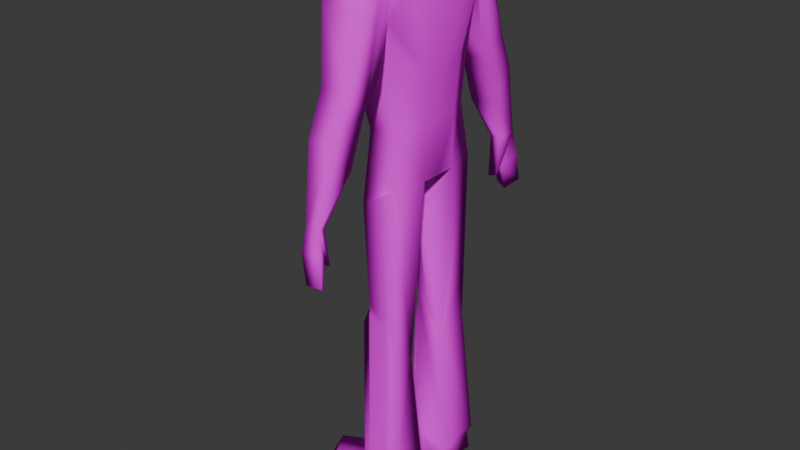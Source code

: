 # Source: Player.blend  (saved by Blender 4.2.66; exported with 4.5.12 LTS)
import bpy
from mathutils import Matrix  # noqa: F401  (used for matrix-valued properties, if any)

bpy.ops.wm.read_factory_settings(use_empty=True)
scene = bpy.context.scene
scene.name = 'Scene'

# ---- collections
col_collection = bpy.data.collections.new('Collection'); scene.collection.children.link(col_collection)

# ---- images (referenced by path relative to the original .blend; pixels are not part of the script)
import os
ASSET_DIR = os.environ.get("B2B_ASSET_DIR", "")  # directory of the original .blend (textures are referenced by path, not embedded)
HERE = os.path.dirname(os.path.abspath(__file__))  # packed textures are extracted next to this script under _unpacked/

def load_image(name, relpath, width, height, colorspace="sRGB"):
    """Load a texture the original file referenced (path relative to the .blend, or extracted next to this script)."""
    p = next((c for c in (os.path.join(HERE, relpath), os.path.join(ASSET_DIR, relpath)) if relpath and os.path.exists(c)), "")
    if p:
        img = bpy.data.images.load(p, check_existing=True)
        img.name = name
    else:  # same state as the original file: an image datablock whose file is absent (Cycles renders it pink)
        img = bpy.data.images.new(name, width, height)
        img.source = "FILE"
        img.filepath = "//" + (relpath or name)
    img.colorspace_settings.name = colorspace
    return img
img_bodytexture_png = load_image('BodyTexture.png', 'BodyTexture.png', 1024, 1024, 'sRGB')
img_face_png = load_image('Face.png', 'Face.png', 1024, 1024, 'sRGB')

# ---- materials (node trees are filled in below, after node groups)
mat_body = bpy.data.materials.new('Body')
mat_body.roughness = 0.0
mat_body.specular_intensity = 0.0
mat_face = bpy.data.materials.new('Face')
mat_face.roughness = 0.0
mat_face.specular_intensity = 0.0

# ---- material node trees
mat_body.use_nodes = True; mat_body.node_tree.nodes.clear()
_N = mat_body.node_tree.nodes; _L = mat_body.node_tree.links
n0 = _N.new('ShaderNodeBsdfPrincipled'); n0.name = 'Принципиальный BSDF'; n0.location = (10, 300)
n0.inputs[2].default_value = 0.0
n0.inputs[13].default_value = 0.0
n0.inputs[27].default_value = (0.0, 0.0, 0.0, 1.0)
n0.inputs[28].default_value = 1.0
n1 = _N.new('ShaderNodeOutputMaterial'); n1.name = 'Вывод материала'; n1.location = (300, 300)
n2 = _N.new('ShaderNodeNormalMap'); n2.name = 'Карта нормалей'; n2.location = (-300, -300)
n2.label = 'Normal/Map'
n2.inputs[0].default_value = 0.0
n3 = _N.new('ShaderNodeTexImage'); n3.name = 'Изображение-текстура'; n3.location = (-300, 600)
n3.image = img_bodytexture_png
_L.new(n0.outputs[0], n1.inputs[0])
_L.new(n2.outputs[0], n0.inputs[5])
_L.new(n3.outputs[0], n0.inputs[0])
n1.is_active_output = True
mat_face.use_nodes = True; mat_face.node_tree.nodes.clear()
_N = mat_face.node_tree.nodes; _L = mat_face.node_tree.links
n0 = _N.new('ShaderNodeBsdfPrincipled'); n0.name = 'Принципиальный BSDF'; n0.location = (10, 300)
n0.inputs[2].default_value = 0.0
n0.inputs[13].default_value = 0.0
n0.inputs[27].default_value = (0.0, 0.0, 0.0, 1.0)
n0.inputs[28].default_value = 1.0
n1 = _N.new('ShaderNodeOutputMaterial'); n1.name = 'Вывод материала'; n1.location = (300, 300)
n2 = _N.new('ShaderNodeNormalMap'); n2.name = 'Карта нормалей'; n2.location = (-300, -300)
n2.label = 'Normal/Map'
n2.inputs[0].default_value = 0.0
n3 = _N.new('ShaderNodeTexImage'); n3.name = 'Изображение-текстура'; n3.location = (-300, 600)
n3.image = img_face_png
_L.new(n0.outputs[0], n1.inputs[0])
_L.new(n2.outputs[0], n0.inputs[5])
_L.new(n3.outputs[0], n0.inputs[0])
n1.is_active_output = True

# ---- world
world_world = bpy.data.worlds.new('World'); scene.world = world_world
world_world.use_nodes = True; world_world.node_tree.nodes.clear()
_N = world_world.node_tree.nodes; _L = world_world.node_tree.links
n0 = _N.new('ShaderNodeOutputWorld'); n0.name = 'World Output'; n0.location = (300, 300)
n1 = _N.new('ShaderNodeBackground'); n1.name = 'Background'; n1.location = (10, 300)
n1.inputs[0].default_value = (0.05088, 0.05088, 0.05088, 1.0)
_L.new(n1.outputs[0], n0.inputs[0])
n0.is_active_output = True
world_world.color = (0.05088, 0.05088, 0.05088)
world_world.sun_shadow_jitter_overblur = 0.0

# ---- meshes
me_body_002 = bpy.data.meshes.new('Body.002')
me_body_002.from_pydata([(15.92, 564.6, 21.3), (21.54, 348.3, 55.42), (15.54, 550.8, 60.66), (-23.42, 317.6, -0.07463), (-23.53, 503.0, 60.66), (21.54, 503.0, 60.66), (-36.13, 464.1, -0.794), (21.54, 465.3, 49.78), (-31.17, 465.3, 49.78), (19.8, 403.2, 44.83), (-22.15, 389.8, 33.63), (-12.43, 543.5, 60.66), (-23.53, 531.2, 60.66), (3.373, 309.8, 4.995), (32.04, 527.8, 39.58), (32.21, 455.8, 24.89), (-19.96, 389.8, 22.41), (28.67, 403.2, 22.41), (-12.43, 559.0, 21.3), (-32.94, 530.2, 30.33), (21.71, 174.5, 53.21), (27.73, 0.6267, 64.88), (-3.485, 301.4, 10.49), (6.316, 192.9, 16.99), (-17.72, 197.7, 51.48), (29.3, 348.3, 19.24), (-8.497, 317.6, 10.49), (-13.06, 170.4, 21.29), (-11.4, 213.2, 52.42), (-19.28, 31.58, 65.24), (18.02, 157.9, 23.33), (-11.4, 196.5, 23.33), (27.77, 4.27, 20.07), (-16.54, 36.78, 20.07), (-14.62, 29.99, 65.24), (-6.862, 211.0, 54.91), (20.14, 24.86, 64.88), (10.77, 204.3, 53.61), (-20.6, 322.3, 46.35), (7.286, 339.5, 55.42), (15.54, 545.1, 67.03), (20.24, 434.2, 88.17), (-13.24, 431.3, 88.34), (-23.53, 531.2, 70.75), (-12.43, 540.2, 67.03), (16.55, 542.9, 74.33), (20.24, 455.1, 105.0), (-13.24, 450.1, 104.2), (-23.53, 517.8, 89.25), (-12.43, 540.2, 74.33), (23.69, 528.0, 60.67), (23.11, 532.7, 70.75), (18.33, 515.9, 89.25), (21.54, 457.1, 71.44), (-23.53, 466.2, 68.83), (17.71, 383.9, 103.8), (-11.23, 381.0, 103.9), (17.71, 417.1, 123.7), (-11.23, 412.1, 122.9), (7.457, 336.1, 126.8), (-1.828, 338.3, 125.6), (14.4, 342.7, 140.4), (-1.828, 340.7, 140.0), (8.896, 298.8, 123.2), (-0.2146, 296.4, 121.5), (18.04, 318.3, 143.9), (-4.532, 316.4, 143.6), (8.896, 306.7, 129.9), (-0.2146, 304.9, 129.2), (20.63, 289.9, 146.4), (1.734, 287.9, 146.1), (1.734, 286.6, 135.1), (10.63, 280.4, 135.2), (-85.14, 0.4474, 23.07), (-68.35, -2.304, 65.83), (-3.491, 3.744, 74.54), (4.094, 0.382, 74.54), (4.136, 3.274, 29.74), (-34.3, 1.282, 71.44), (26.3, 21.7, 62.1), (25.54, 21.15, 20.82), (31.18, 31.36, 20.94), (-8.399, 36.9, 64.24), (19.66, 36.63, 64.3), (-1.323, 34.32, 64.37), (32.08, 32.73, 61.65), (-8.382, 223.3, 53.96), (-10.33, 241.1, 18.6), (10.43, 217.3, 53.79), (21.68, 213.7, 53.71), (-10.93, 28.6, 20.07), (-54.88, 19.24, 61.69), (-70.89, 22.71, 28.96), (-39.39, 20.16, 19.49), (15.92, 564.6, -21.3), (21.54, 348.3, -55.42), (15.54, 550.8, -60.66), (-23.42, 317.6, 0.07464), (29.3, 348.3, 1.57e-06), (23.24, 566.4, 1.57e-06), (-23.53, 503.0, -60.66), (21.54, 503.0, -60.66), (34.84, 523.4, 1.57e-06), (-36.13, 464.1, 0.794), (21.54, 465.3, -49.78), (34.82, 446.2, 1.57e-06), (-32.39, 446.2, 1.57e-06), (-31.17, 465.3, -49.78), (19.8, 403.2, -44.83), (28.67, 403.2, 1.57e-06), (-30.07, 389.8, 1.57e-06), (-22.15, 389.8, -33.63), (-12.43, 543.5, -60.66), (-23.53, 531.2, -60.66), (-33.74, 531.9, 1.57e-06), (-12.43, 557.6, 1.57e-06), (3.373, 309.8, -4.995), (32.04, 527.8, -39.58), (32.21, 455.8, -24.89), (-19.96, 389.8, -22.41), (28.67, 403.2, -22.41), (-12.43, 559.0, -21.3), (-32.94, 530.2, -30.33), (21.71, 174.5, -53.21), (27.73, 0.6267, -64.88), (-3.485, 301.4, -10.49), (6.316, 192.9, -16.99), (-17.72, 197.7, -51.48), (29.3, 348.3, -19.24), (-8.497, 317.6, -10.49), (-13.06, 170.4, -21.29), (-11.4, 213.2, -52.42), (-19.28, 31.58, -65.24), (18.02, 157.9, -23.33), (-11.4, 196.5, -23.33), (27.77, 4.27, -20.07), (-16.54, 36.78, -20.07), (53.05, 441.5, 1.57e-06), (-14.62, 29.99, -65.24), (-6.862, 211.0, -54.91), (20.14, 24.86, -64.88), (10.77, 204.3, -53.61), (-20.6, 322.3, -46.35), (7.286, 339.5, -55.42), (15.54, 545.1, -67.03), (20.24, 434.2, -88.17), (-13.24, 431.3, -88.34), (-23.53, 531.2, -70.75), (-12.43, 540.2, -67.03), (16.55, 542.9, -74.33), (20.24, 455.1, -105.0), (-13.24, 450.1, -104.2), (-23.53, 517.8, -89.25), (-12.43, 540.2, -74.33), (23.69, 528.0, -60.67), (23.11, 532.7, -70.75), (18.33, 515.9, -89.25), (21.54, 457.1, -71.44), (-23.53, 466.2, -68.83), (17.71, 383.9, -103.8), (-11.23, 381.0, -103.9), (17.71, 417.1, -123.7), (-11.23, 412.1, -122.9), (7.457, 336.1, -126.8), (-1.828, 338.3, -125.6), (14.4, 342.7, -140.4), (-1.828, 340.7, -140.0), (8.896, 298.8, -123.2), (-0.2146, 296.4, -121.5), (18.04, 318.3, -143.9), (-4.532, 316.4, -143.6), (8.896, 306.7, -129.9), (-0.2146, 304.9, -129.2), (20.63, 289.9, -146.4), (1.734, 287.9, -146.1), (1.734, 286.6, -135.1), (10.63, 280.4, -135.2), (-85.14, 0.4474, -23.07), (-68.35, -2.304, -65.83), (-3.491, 3.744, -74.54), (4.094, 0.382, -74.54), (4.136, 3.274, -29.74), (-34.3, 1.282, -71.44), (26.3, 21.7, -62.1), (25.54, 21.15, -20.82), (31.18, 31.36, -20.94), (-8.399, 36.9, -64.24), (19.66, 36.63, -64.3), (-1.323, 34.32, -64.37), (32.08, 32.73, -61.65), (-8.382, 223.3, -53.96), (-10.33, 241.1, -18.6), (10.43, 217.3, -53.79), (21.68, 213.7, -53.71), (-10.93, 28.6, -20.07), (-54.88, 19.24, -61.69), (-70.89, 22.71, -28.96), (-39.39, 20.16, -19.49)], [], [(14, 0, 2, 50, 5), (0, 18, 11, 2), (8, 4, 12, 19, 114, 6, 106, 110, 16, 10), (12, 4, 54, 42, 43), (7, 5, 4, 8), (15, 14, 5, 7), (17, 15, 7, 9), (9, 7, 8, 10), (26, 16, 110, 3), (26, 87, 86, 38, 10, 16), (25, 17, 9, 1), (18, 115, 114, 19), (11, 18, 19, 12), (98, 109, 17, 25), (109, 105, 15, 17), (105, 102, 14, 15), (3, 98, 25, 26), (99, 115, 18, 0), (102, 99, 0, 14), (81, 85, 79, 80), (30, 31, 23, 22, 13, 25), (25, 1, 89, 20, 30), (1, 39, 88, 89), (21, 36, 75, 76), (27, 33, 82, 28, 24), (85, 83, 36, 79), (13, 22, 26, 25), (22, 23, 31, 87, 26), (27, 24, 28, 31), (27, 31, 33), (31, 30, 81, 33), (84, 35, 28, 82), (83, 37, 35, 84), (37, 88, 86, 35), (43, 42, 47, 48), (11, 12, 43, 44), (5, 50, 51, 41, 53), (4, 5, 53, 54), (2, 11, 44, 40), (46, 52, 48, 47), (41, 46, 57, 55), (40, 44, 49, 45), (44, 43, 48, 49), (41, 51, 45, 52, 46), (45, 51, 40), (51, 50, 2, 40), (48, 52, 45, 49), (54, 53, 41, 42), (58, 56, 60, 62), (47, 42, 56, 58), (42, 41, 55, 56), (46, 47, 58, 57), (62, 60, 64, 68, 66), (56, 55, 59, 60), (55, 57, 61, 59), (57, 58, 62, 61), (64, 63, 67, 68), (60, 59, 63, 64), (59, 61, 65, 67, 63), (61, 62, 66, 65), (67, 65, 69, 72), (71, 72, 69, 70), (65, 66, 70, 69), (68, 67, 72, 71), (66, 68, 71, 70), (73, 77, 76, 75, 78, 74), (36, 34, 78, 75), (34, 29, 91, 74, 78), (32, 21, 76, 77), (29, 33, 92, 91), (33, 90, 93, 92), (80, 79, 21, 32), (79, 36, 21), (36, 83, 84, 34), (34, 84, 82, 29), (20, 37, 83, 85), (30, 20, 85, 81), (89, 88, 37, 20), (86, 87, 31, 28, 35), (86, 88, 39, 38), (33, 81, 80, 90), (90, 80, 32), (91, 92, 73, 74), (92, 93, 90, 32, 77, 73), (82, 33, 29), (10, 38, 39, 1, 9), (117, 101, 154, 96, 94), (94, 96, 112, 121), (107, 111, 119, 110, 106, 103, 114, 122, 113, 100), (113, 147, 146, 158, 100), (104, 107, 100, 101), (118, 104, 101, 117), (120, 108, 104, 118), (108, 111, 107, 104), (129, 97, 110, 119), (129, 119, 111, 142, 190, 191), (128, 95, 108, 120), (121, 122, 114, 115), (112, 113, 122, 121), (98, 128, 120, 109), (109, 120, 118, 105), (105, 118, 117, 102), (97, 129, 128, 98), (99, 94, 121, 115), (102, 117, 94, 99), (185, 184, 183, 189), (133, 128, 116, 125, 126, 134), (128, 133, 123, 193, 95), (95, 193, 192, 143), (124, 180, 179, 140), (130, 127, 131, 186, 136), (189, 183, 140, 187), (116, 128, 129, 125), (125, 129, 191, 134, 126), (130, 134, 131, 127), (130, 136, 134), (134, 136, 185, 133), (188, 186, 131, 139), (187, 188, 139, 141), (141, 139, 190, 192), (147, 152, 151, 146), (112, 148, 147, 113), (101, 157, 145, 155, 154), (100, 158, 157, 101), (96, 144, 148, 112), (150, 151, 152, 156), (145, 159, 161, 150), (144, 149, 153, 148), (148, 153, 152, 147), (145, 150, 156, 149, 155), (149, 144, 155), (155, 144, 96, 154), (152, 153, 149, 156), (158, 146, 145, 157), (162, 166, 164, 160), (151, 162, 160, 146), (146, 160, 159, 145), (150, 161, 162, 151), (166, 170, 172, 168, 164), (160, 164, 163, 159), (159, 163, 165, 161), (161, 165, 166, 162), (168, 172, 171, 167), (164, 168, 167, 163), (163, 167, 171, 169, 165), (165, 169, 170, 166), (171, 176, 173, 169), (175, 174, 173, 176), (169, 173, 174, 170), (172, 175, 176, 171), (170, 174, 175, 172), (177, 178, 182, 179, 180, 181), (140, 179, 182, 138), (138, 182, 178, 195, 132), (135, 181, 180, 124), (132, 195, 196, 136), (136, 196, 197, 194), (184, 135, 124, 183), (183, 124, 140), (140, 138, 188, 187), (138, 132, 186, 188), (123, 189, 187, 141), (133, 185, 189, 123), (193, 123, 141, 192), (190, 139, 131, 134, 191), (190, 142, 143, 192), (136, 194, 184, 185), (194, 135, 184), (195, 178, 177, 196), (196, 177, 181, 135, 194, 197), (186, 132, 136), (111, 108, 95, 143, 142)])
me_body_002.polygons.foreach_set('use_smooth', [True] * 172)
_uv = me_body_002.uv_layers.new(name='UVMap')
_uv.uv.foreach_set('vector', [0.8502, 0.403, 0.8502, 0.4502, 0.9013, 0.4111, 0.9013, 0.3865, 0.9013, 0.364, 0.877, 0.607, 0.877, 0.5421, 0.9395, 0.5421, 0.9395, 0.584, 0.4359, 0.1914, 0.4691, 0.2912, 0.4788, 0.3943, 0.4139, 0.3737, 0.3535, 0.3809, 0.366, 0.2308, 0.369, 0.1947, 0.374, 0.03381, 0.4035, 0.03781, 0.4352, 0.04274, 0.4312, 0.3721, 0.4477, 0.2912, 0.4691, 0.2912, 0.4961, 0.2116, 0.4928, 0.3103, 0.4359, 0.1914, 0.4773, 0.1458, 0.4753, 0.2978, 0.4454, 0.2738, 0.8634, 0.2036, 0.8502, 0.403, 0.9043, 0.364, 0.9018, 0.1841, 0.8766, 0.1005, 0.8634, 0.2036, 0.9018, 0.1841, 0.8992, 0.08851, 0.4693, 0.04766, 0.4773, 0.1458, 0.4359, 0.1914, 0.4352, 0.04274, 0.286, 0.9084, 0.2955, 0.9977, 0.2496, 0.999, 0.2496, 0.9094, 0.274, 0.5407, 0.337, 0.5377, 0.319, 0.8055, 0.343, 0.9519, 0.2632, 0.9243, 0.2622, 0.8477, 0.289, 0.6829, 0.289, 0.8239, 0.3402, 0.8315, 0.3402, 0.6892, 0.4328, 0.4601, 0.3593, 0.4581, 0.3535, 0.3809, 0.4139, 0.3737, 0.4783, 0.4351, 0.4328, 0.4541, 0.4139, 0.3737, 0.4788, 0.3943, 0.0574, 0.9149, 0.1521, 0.9224, 0.1369, 0.9988, 0.04354, 1.003, 0.8221, 0.0675, 0.796, 0.1759, 0.8634, 0.2036, 0.8766, 0.1005, 0.796, 0.1759, 0.789, 0.4156, 0.8502, 0.403, 0.8634, 0.2036, 0.3031, 0.625, 0.346, 0.625, 0.346, 0.6875, 0.3031, 0.6875, 0.8105, 0.6481, 0.7825, 0.5401, 0.877, 0.5441, 0.877, 0.609, 0.789, 0.4156, 0.789, 0.4628, 0.8502, 0.4502, 0.8502, 0.403, 0.3497, 0.5756, 0.2654, 0.5626, 0.2559, 0.538, 0.3407, 0.5327, 0.269, 0.6875, 0.255, 0.6875, 0.2827, 0.9506, 0.2927, 0.9266, 0.2853, 0.8375, 0.269, 0.6875, 0.289, 0.6829, 0.3402, 0.6892, 0.3402, 0.5701, 0.3402, 0.5354, 0.2222, 0.5354, 0.299, 0.75, 0.299, 0.8217, 0.3405, 0.8026, 0.3238, 0.75, 0.411, 0.5619, 0.4143, 0.6119, 0.4487, 0.5898, 0.4394, 0.5563, 0.2485, 0.7407, 0.294, 0.8998, 0.3414, 0.553, 0.294, 0.5492, 0.2676, 0.5474, 0.3339, 0.5468, 0.3408, 0.6774, 0.3475, 0.6778, 0.3351, 0.547, 0.3173, 0.7735, 0.1827, 0.8466, 0.125, 0.6875, 0.375, 0.6875, 0.2797, 0.7325, 0.3218, 0.6245, 0.3211, 0.5585, 0.187, 0.5274, 0.199, 0.8435, 0.2664, 0.7963, 0.2774, 0.7562, 0.3364, 0.745, 0.3484, 0.8075, 0.375, 0.05129, 0.375, 0.0625, 0.375, 0.0625, 0.2871, 0.7915, 0.342, 0.8005, 0.342, 0.6875, 0.2871, 0.6875, 0.3551, 0.89, 0.1656, 0.7928, 0.245, 0.941, 0.245, 0.941, 0.3067, 0.7932, 0.339, 0.8006, 0.326, 0.9602, 0.2994, 0.9545, 0.344, 0.8006, 0.3407, 0.8026, 0.3381, 0.9587, 0.3424, 0.9583, 0.4928, 0.3103, 0.4961, 0.2116, 0.5246, 0.2054, 0.5086, 0.3893, 0.453, 0.3517, 0.4793, 0.3379, 0.4793, 0.4324, 0.4442, 0.4274, 0.6734, 0.3001, 0.6647, 0.3719, 0.6382, 0.3984, 0.633, 0.324, 0.6104, 0.1753, 0.4913, 0.3478, 0.4923, 0.2949, 0.5184, 0.2949, 0.5154, 0.3358, 0.666, 0.4259, 0.7374, 0.4489, 0.7374, 0.4419, 0.695, 0.4169, 0.5425, 0.1898, 0.5147, 0.3744, 0.4711, 0.3799, 0.4837, 0.3334, 0.6058, 0.09317, 0.6324, 0.08576, 0.6505, 0.1806, 0.6169, 0.1525, 0.659, 0.3189, 0.6254, 0.3029, 0.6584, 0.3929, 0.692, 0.4019, 0.4618, 0.4311, 0.4805, 0.4047, 0.4805, 0.3316, 0.4618, 0.3404, 0.6505, 0.1806, 0.6647, 0.3328, 0.6573, 0.3568, 0.6389, 0.3757, 0.6169, 0.1525, 0.6699, 0.3609, 0.6695, 0.4059, 0.714, 0.4059, 0.6645, 0.3209, 0.6607, 0.3679, 0.684, 0.4069, 0.684, 0.3279, 0.4711, 0.3799, 0.5147, 0.3744, 0.4798, 0.4231, 0.4473, 0.4411, 0.5491, 0.1811, 0.5268, 0.1851, 0.5228, 0.2174, 0.5408, 0.227, 0.5398, 0.1601, 0.502, 0.1493, 0.5196, 0.04033, 0.5461, 0.03907, 0.5246, 0.2054, 0.5028, 0.2164, 0.502, 0.1493, 0.5398, 0.1601, 0.5408, 0.227, 0.5228, 0.2174, 0.5122, 0.2459, 0.5073, 0.3234, 0.5425, 0.1898, 0.4837, 0.3334, 0.5102, 0.2112, 0.5425, 0.1898, 0.6107, 0.7647, 0.5814, 0.8362, 0.5549, 0.7776, 0.6096, 0.702, 0.6343, 0.7121, 0.5073, 0.3234, 0.5122, 0.2459, 0.4964, 0.2887, 0.4806, 0.3234, 0.6284, 0.06978, 0.6104, 0.1978, 0.6754, 0.2778, 0.6614, 0.1988, 0.5425, 0.1898, 0.5102, 0.2112, 0.5461, 0.04988, 0.5664, 0.0524, 0.5814, 0.7879, 0.6044, 0.75, 0.5814, 0.75, 0.5444, 0.7879, 0.8615, 0.88, 0.8895, 0.782, 0.7974, 0.782, 0.7974, 0.88, 0.8014, 0.856, 0.8785, 0.863, 0.8785, 0.784, 0.8014, 0.784, 0.8014, 0.784, 0.6464, 0.686, 0.5954, 0.6829, 0.5724, 0.7639, 0.6634, 0.769, 0.8044, 0.785, 0.8785, 0.845, 0.8695, 0.75, 0.8044, 0.75, 0.6544, 0.8419, 0.6194, 0.9191, 0.5504, 0.9331, 0.5814, 0.8289, 0.6744, 0.767, 0.5783, 0.816, 0.5783, 0.953, 0.7135, 0.902, 0.8785, 0.869, 0.8675, 0.75, 0.8104, 0.75, 0.8104, 0.869, 0.5334, 0.9383, 0.5554, 0.8913, 0.5874, 0.9223, 0.5734, 0.9543, 0.02369, 0.8167, 0.02469, 0.7048, 0.04217, 0.6428, 0.08819, 0.6406, 0.1022, 0.729, 0.07518, 0.8107, 0.4223, 0.6128, 0.4757, 0.6251, 0.4847, 0.5662, 0.4391, 0.5657, 0.4757, 0.6251, 0.5122, 0.6384, 0.596, 0.579, 0.5758, 0.5399, 0.4847, 0.5662, 0.03015, 0.5862, 0.09265, 0.5882, 0.09265, 0.6532, 0.03015, 0.6672, 0.03286, 0.2263, 0.1287, 0.247, 0.1425, 0.3787, 0.04101, 0.379, 0.5289, 0.6255, 0.5186, 0.6073, 0.4584, 0.5854, 0.484, 0.6896, 0.4028, 0.6224, 0.4639, 0.6238, 0.4679, 0.5626, 0.4099, 0.5549, 0.4201, 0.6462, 0.4333, 0.6675, 0.4661, 0.5575, 0.2998, 0.6109, 0.2806, 0.6343, 0.3423, 0.6326, 0.3198, 0.6123, 0.3421, 0.6608, 0.3382, 0.6365, 0.3285, 0.6453, 0.3285, 0.6783, 0.31, 0.5439, 0.318, 0.6705, 0.3408, 0.6774, 0.3339, 0.5468, 0.2662, 0.7293, 0.3387, 0.7142, 0.3507, 0.5442, 0.2712, 0.5352, 0.3238, 0.75, 0.3405, 0.8026, 0.345, 0.8006, 0.331, 0.75, 0.343, 0.6955, 0.298, 0.6777, 0.26, 0.6997, 0.286, 0.7503, 0.343, 0.7562, 0.3381, 0.9587, 0.3407, 0.8026, 0.3099, 0.8217, 0.3028, 0.9619, 0.1464, 0.6843, 0.2321, 0.6605, 0.2321, 0.6089, 0.1781, 0.6041, 0.5046, 0.6178, 0.4496, 0.601, 0.4131, 0.5626, 0.034, 0.379, 0.1425, 0.3787, 0.1267, 0.4149, 0.05916, 0.4079, 0.5351, 0.5699, 0.5062, 0.6034, 0.5046, 0.6178, 0.4131, 0.5736, 0.5644, 0.5489, 0.611, 0.5579, 0.294, 0.5558, 0.1945, 0.5635, 0.2965, 0.626, 0.2632, 0.9243, 0.343, 0.9519, 0.349, 0.9927, 0.332, 0.9751, 0.2822, 0.9741, 0.8502, 0.403, 0.9013, 0.364, 0.9013, 0.3865, 0.9013, 0.4111, 0.8502, 0.4502, 0.877, 0.607, 0.9395, 0.584, 0.9395, 0.5421, 0.877, 0.5421, 0.4359, 0.1914, 0.4352, 0.04274, 0.4035, 0.03781, 0.374, 0.03381, 0.369, 0.1947, 0.366, 0.2308, 0.3535, 0.3809, 0.4139, 0.3737, 0.4788, 0.3943, 0.4691, 0.2912, 0.4312, 0.3721, 0.4928, 0.3103, 0.4961, 0.2116, 0.4691, 0.2912, 0.4477, 0.2912, 0.4359, 0.1914, 0.4454, 0.2738, 0.4753, 0.2978, 0.4773, 0.1458, 0.8634, 0.2036, 0.9018, 0.1841, 0.9043, 0.364, 0.8502, 0.403, 0.8766, 0.1005, 0.8992, 0.08851, 0.9018, 0.1841, 0.8634, 0.2036, 0.4693, 0.04766, 0.4352, 0.04274, 0.4359, 0.1914, 0.4773, 0.1458, 0.286, 0.9084, 0.2496, 0.9094, 0.2496, 0.999, 0.2955, 0.9977, 0.274, 0.5407, 0.2622, 0.8477, 0.2632, 0.9243, 0.343, 0.9519, 0.319, 0.8055, 0.337, 0.5377, 0.289, 0.6829, 0.3402, 0.6892, 0.3402, 0.8315, 0.289, 0.8239, 0.4328, 0.4601, 0.4139, 0.3737, 0.3535, 0.3809, 0.3593, 0.4581, 0.4783, 0.4351, 0.4788, 0.3943, 0.4139, 0.3737, 0.4328, 0.4541, 0.0574, 0.9149, 0.04354, 1.003, 0.1369, 0.9988, 0.1521, 0.9224, 0.8221, 0.0675, 0.8766, 0.1005, 0.8634, 0.2036, 0.796, 0.1759, 0.796, 0.1759, 0.8634, 0.2036, 0.8502, 0.403, 0.789, 0.4156, 0.3031, 0.625, 0.3031, 0.6875, 0.346, 0.6875, 0.346, 0.625, 0.8105, 0.6481, 0.877, 0.609, 0.877, 0.5441, 0.7825, 0.5401, 0.789, 0.4156, 0.8502, 0.403, 0.8502, 0.4502, 0.789, 0.4628, 0.3497, 0.5756, 0.3407, 0.5327, 0.2559, 0.538, 0.2654, 0.5626, 0.269, 0.6875, 0.269, 0.6875, 0.2853, 0.8375, 0.2927, 0.9266, 0.2827, 0.9506, 0.255, 0.6875, 0.289, 0.6829, 0.2222, 0.5354, 0.3402, 0.5354, 0.3402, 0.5701, 0.3402, 0.6892, 0.299, 0.75, 0.3238, 0.75, 0.3405, 0.8026, 0.299, 0.8217, 0.411, 0.5619, 0.4394, 0.5563, 0.4487, 0.5898, 0.4143, 0.6119, 0.2485, 0.7407, 0.2676, 0.5474, 0.294, 0.5492, 0.3414, 0.553, 0.294, 0.8998, 0.3339, 0.5468, 0.3351, 0.547, 0.3475, 0.6778, 0.3408, 0.6774, 0.3173, 0.7735, 0.375, 0.6875, 0.125, 0.6875, 0.1827, 0.8466, 0.2797, 0.7325, 0.199, 0.8435, 0.187, 0.5274, 0.3211, 0.5585, 0.3218, 0.6245, 0.2664, 0.7963, 0.3484, 0.8075, 0.3364, 0.745, 0.2774, 0.7562, 0.375, 0.05129, 0.375, 0.0625, 0.375, 0.0625, 0.2871, 0.7915, 0.2871, 0.6875, 0.342, 0.6875, 0.342, 0.8005, 0.3551, 0.89, 0.245, 0.941, 0.245, 0.941, 0.1656, 0.7928, 0.3067, 0.7932, 0.2994, 0.9545, 0.326, 0.9602, 0.339, 0.8006, 0.344, 0.8006, 0.3424, 0.9583, 0.3381, 0.9587, 0.3407, 0.8026, 0.4928, 0.3103, 0.5086, 0.3893, 0.5246, 0.2054, 0.4961, 0.2116, 0.453, 0.3517, 0.4442, 0.4274, 0.4793, 0.4324, 0.4793, 0.3379, 0.6734, 0.3001, 0.6104, 0.1753, 0.633, 0.324, 0.6382, 0.3984, 0.6647, 0.3719, 0.4913, 0.3478, 0.5154, 0.3358, 0.5184, 0.2949, 0.4923, 0.2949, 0.666, 0.4259, 0.695, 0.4169, 0.7374, 0.4419, 0.7374, 0.4489, 0.5425, 0.1898, 0.4837, 0.3334, 0.4711, 0.3799, 0.5147, 0.3744, 0.6058, 0.09317, 0.6169, 0.1525, 0.6505, 0.1806, 0.6324, 0.08576, 0.659, 0.3189, 0.692, 0.4019, 0.6584, 0.3929, 0.6254, 0.3029, 0.4618, 0.4311, 0.4618, 0.3404, 0.4805, 0.3316, 0.4805, 0.4047, 0.6505, 0.1806, 0.6169, 0.1525, 0.6389, 0.3757, 0.6573, 0.3568, 0.6647, 0.3328, 0.6699, 0.3609, 0.714, 0.4059, 0.6695, 0.4059, 0.6645, 0.3209, 0.684, 0.3279, 0.684, 0.4069, 0.6607, 0.3679, 0.4711, 0.3799, 0.4473, 0.4411, 0.4798, 0.4231, 0.5147, 0.3744, 0.5491, 0.1811, 0.5408, 0.227, 0.5228, 0.2174, 0.5268, 0.1851, 0.5398, 0.1601, 0.5461, 0.03907, 0.5196, 0.04033, 0.502, 0.1493, 0.5246, 0.2054, 0.5398, 0.1601, 0.502, 0.1493, 0.5028, 0.2164, 0.5408, 0.227, 0.5073, 0.3234, 0.5122, 0.2459, 0.5228, 0.2174, 0.5425, 0.1898, 0.5425, 0.1898, 0.5102, 0.2112, 0.4837, 0.3334, 0.6107, 0.7647, 0.6343, 0.7121, 0.6096, 0.702, 0.5549, 0.7776, 0.5814, 0.8362, 0.5073, 0.3234, 0.4806, 0.3234, 0.4964, 0.2887, 0.5122, 0.2459, 0.6284, 0.06978, 0.6614, 0.1988, 0.6754, 0.2778, 0.6104, 0.1978, 0.5425, 0.1898, 0.5664, 0.0524, 0.5461, 0.04988, 0.5102, 0.2112, 0.5814, 0.7879, 0.5444, 0.7879, 0.5814, 0.75, 0.6044, 0.75, 0.8615, 0.88, 0.7974, 0.88, 0.7974, 0.782, 0.8895, 0.782, 0.8014, 0.856, 0.8014, 0.784, 0.8014, 0.784, 0.8785, 0.784, 0.8785, 0.863, 0.6464, 0.686, 0.6634, 0.769, 0.5724, 0.7639, 0.5954, 0.6829, 0.8044, 0.785, 0.8044, 0.75, 0.8695, 0.75, 0.8785, 0.845, 0.6544, 0.8419, 0.5814, 0.8289, 0.5504, 0.9331, 0.6194, 0.9191, 0.6744, 0.767, 0.7135, 0.902, 0.5783, 0.953, 0.5783, 0.816, 0.8785, 0.869, 0.8104, 0.869, 0.8104, 0.75, 0.8675, 0.75, 0.5334, 0.9383, 0.5734, 0.9543, 0.5874, 0.9223, 0.5554, 0.8913, 0.02369, 0.8167, 0.07518, 0.8107, 0.1022, 0.729, 0.08819, 0.6406, 0.04217, 0.6428, 0.02469, 0.7048, 0.4223, 0.6128, 0.4391, 0.5657, 0.4847, 0.5662, 0.4757, 0.6251, 0.4757, 0.6251, 0.4847, 0.5662, 0.5758, 0.5399, 0.596, 0.579, 0.5122, 0.6384, 0.03015, 0.5862, 0.03015, 0.6672, 0.09265, 0.6532, 0.09265, 0.5882, 0.03286, 0.2263, 0.04101, 0.379, 0.1425, 0.3787, 0.1287, 0.247, 0.5289, 0.6255, 0.484, 0.6896, 0.4584, 0.5854, 0.5186, 0.6073, 0.4028, 0.6224, 0.4099, 0.5549, 0.4679, 0.5626, 0.4639, 0.6238, 0.4201, 0.6462, 0.4661, 0.5575, 0.4333, 0.6675, 0.2998, 0.6109, 0.3198, 0.6123, 0.3423, 0.6326, 0.2806, 0.6343, 0.3421, 0.6608, 0.3285, 0.6783, 0.3285, 0.6453, 0.3382, 0.6365, 0.31, 0.5439, 0.3339, 0.5468, 0.3408, 0.6774, 0.318, 0.6705, 0.2662, 0.7293, 0.2712, 0.5352, 0.3507, 0.5442, 0.3387, 0.7142, 0.3238, 0.75, 0.331, 0.75, 0.345, 0.8006, 0.3405, 0.8026, 0.343, 0.6955, 0.343, 0.7562, 0.286, 0.7503, 0.26, 0.6997, 0.298, 0.6777, 0.3381, 0.9587, 0.3028, 0.9619, 0.3099, 0.8217, 0.3407, 0.8026, 0.1464, 0.6843, 0.1781, 0.6041, 0.2321, 0.6089, 0.2321, 0.6605, 0.5046, 0.6178, 0.4131, 0.5626, 0.4496, 0.601, 0.034, 0.379, 0.05916, 0.4079, 0.1267, 0.4149, 0.1425, 0.3787, 0.5351, 0.5699, 0.611, 0.5579, 0.5644, 0.5489, 0.4131, 0.5736, 0.5046, 0.6178, 0.5062, 0.6034, 0.294, 0.5558, 0.2965, 0.626, 0.1945, 0.5635, 0.2632, 0.9243, 0.2822, 0.9741, 0.332, 0.9751, 0.349, 0.9927, 0.343, 0.9519])
_ca = me_body_002.color_attributes.new('Col', 'BYTE_COLOR', 'CORNER')
_ca.data.foreach_set('color', [1.0, 1.0, 1.0, 1.0, 1.0, 1.0, 1.0, 1.0, 1.0, 1.0, 1.0, 1.0, 1.0, 1.0, 1.0, 1.0, 1.0, 1.0, 1.0, 1.0, 1.0, 1.0, 1.0, 1.0, 1.0, 1.0, 1.0, 1.0, 1.0, 1.0, 1.0, 1.0, 1.0, 1.0, 1.0, 1.0, 1.0, 1.0, 1.0, 1.0, 1.0, 1.0, 1.0, 1.0, 1.0, 1.0, 1.0, 1.0, 1.0, 1.0, 1.0, 1.0, 1.0, 1.0, 1.0, 1.0, 1.0, 1.0, 1.0, 1.0, 1.0, 1.0, 1.0, 1.0, 1.0, 1.0, 1.0, 1.0, 1.0, 1.0, 1.0, 1.0, 1.0, 1.0, 1.0, 1.0, 1.0, 1.0, 1.0, 1.0, 1.0, 1.0, 1.0, 1.0, 1.0, 1.0, 1.0, 1.0, 1.0, 1.0, 1.0, 1.0, 1.0, 1.0, 1.0, 1.0, 1.0, 1.0, 1.0, 1.0, 1.0, 1.0, 1.0, 1.0, 1.0, 1.0, 1.0, 1.0, 1.0, 1.0, 1.0, 1.0, 1.0, 1.0, 1.0, 1.0, 1.0, 1.0, 1.0, 1.0, 1.0, 1.0, 1.0, 1.0, 1.0, 1.0, 1.0, 1.0, 1.0, 1.0, 1.0, 1.0, 1.0, 1.0, 1.0, 1.0, 1.0, 1.0, 1.0, 1.0, 1.0, 1.0, 1.0, 1.0, 1.0, 1.0, 1.0, 1.0, 1.0, 1.0, 1.0, 1.0, 1.0, 1.0, 1.0, 1.0, 1.0, 1.0, 1.0, 1.0, 1.0, 1.0, 1.0, 1.0, 1.0, 1.0, 1.0, 1.0, 1.0, 1.0, 1.0, 1.0, 1.0, 1.0, 1.0, 1.0, 1.0, 1.0, 1.0, 1.0, 1.0, 1.0, 1.0, 1.0, 1.0, 1.0, 1.0, 1.0, 1.0, 1.0, 1.0, 1.0, 1.0, 1.0, 1.0, 1.0, 1.0, 1.0, 1.0, 1.0, 1.0, 1.0, 1.0, 1.0, 1.0, 1.0, 1.0, 1.0, 1.0, 1.0, 1.0, 1.0, 1.0, 1.0, 1.0, 1.0, 1.0, 1.0, 1.0, 1.0, 1.0, 1.0, 1.0, 1.0, 1.0, 1.0, 1.0, 1.0, 1.0, 1.0, 1.0, 1.0, 1.0, 1.0, 1.0, 1.0, 1.0, 1.0, 1.0, 1.0, 1.0, 1.0, 1.0, 1.0, 1.0, 1.0, 1.0, 1.0, 1.0, 1.0, 1.0, 1.0, 1.0, 1.0, 1.0, 1.0, 1.0, 1.0, 1.0, 1.0, 1.0, 1.0, 1.0, 1.0, 1.0, 1.0, 1.0, 1.0, 1.0, 1.0, 1.0, 1.0, 1.0, 1.0, 1.0, 1.0, 1.0, 1.0, 1.0, 1.0, 1.0, 1.0, 1.0, 1.0, 1.0, 1.0, 1.0, 1.0, 1.0, 1.0, 1.0, 1.0, 1.0, 1.0, 1.0, 1.0, 1.0, 1.0, 1.0, 1.0, 1.0, 1.0, 1.0, 1.0, 1.0, 1.0, 1.0, 1.0, 1.0, 1.0, 1.0, 1.0, 1.0, 1.0, 1.0, 1.0, 1.0, 1.0, 1.0, 1.0, 1.0, 1.0, 1.0, 1.0, 1.0, 1.0, 1.0, 1.0, 1.0, 1.0, 1.0, 1.0, 1.0, 1.0, 1.0, 1.0, 1.0, 1.0, 1.0, 1.0, 1.0, 1.0, 1.0, 1.0, 1.0, 1.0, 1.0, 1.0, 1.0, 1.0, 1.0, 1.0, 1.0, 1.0, 1.0, 1.0, 1.0, 1.0, 1.0, 1.0, 1.0, 1.0, 1.0, 1.0, 1.0, 1.0, 1.0, 1.0, 1.0, 1.0, 1.0, 1.0, 1.0, 1.0, 1.0, 1.0, 1.0, 1.0, 1.0, 1.0, 1.0, 1.0, 1.0, 1.0, 1.0, 1.0, 1.0, 1.0, 1.0, 1.0, 1.0, 1.0, 1.0, 1.0, 1.0, 1.0, 1.0, 1.0, 1.0, 1.0, 1.0, 1.0, 1.0, 1.0, 1.0, 1.0, 1.0, 1.0, 1.0, 1.0, 1.0, 1.0, 1.0, 1.0, 1.0, 1.0, 1.0, 1.0, 1.0, 1.0, 1.0, 1.0, 1.0, 1.0, 1.0, 1.0, 1.0, 1.0, 1.0, 1.0, 1.0, 1.0, 1.0, 1.0, 1.0, 1.0, 1.0, 1.0, 1.0, 1.0, 1.0, 1.0, 1.0, 1.0, 1.0, 1.0, 1.0, 1.0, 1.0, 1.0, 1.0, 1.0, 1.0, 1.0, 1.0, 1.0, 1.0, 1.0, 1.0, 1.0, 1.0, 1.0, 1.0, 1.0, 1.0, 1.0, 1.0, 1.0, 1.0, 1.0, 1.0, 1.0, 1.0, 1.0, 1.0, 1.0, 1.0, 1.0, 1.0, 1.0, 1.0, 1.0, 1.0, 1.0, 1.0, 1.0, 1.0, 1.0, 1.0, 1.0, 1.0, 1.0, 1.0, 1.0, 1.0, 1.0, 1.0, 1.0, 1.0, 1.0, 1.0, 1.0, 1.0, 1.0, 1.0, 1.0, 1.0, 1.0, 1.0, 1.0, 1.0, 1.0, 1.0, 1.0, 1.0, 1.0, 1.0, 1.0, 1.0, 1.0, 1.0, 1.0, 1.0, 1.0, 1.0, 1.0, 1.0, 1.0, 1.0, 1.0, 1.0, 1.0, 1.0, 1.0, 1.0, 1.0, 1.0, 1.0, 1.0, 1.0, 1.0, 1.0, 1.0, 1.0, 1.0, 1.0, 1.0, 1.0, 1.0, 1.0, 1.0, 1.0, 1.0, 1.0, 1.0, 1.0, 1.0, 1.0, 1.0, 1.0, 1.0, 1.0, 1.0, 1.0, 1.0, 1.0, 1.0, 1.0, 1.0, 1.0, 1.0, 1.0, 1.0, 1.0, 1.0, 1.0, 1.0, 1.0, 1.0, 1.0, 1.0, 1.0, 1.0, 1.0, 1.0, 1.0, 1.0, 1.0, 1.0, 1.0, 1.0, 1.0, 1.0, 1.0, 1.0, 1.0, 1.0, 1.0, 1.0, 1.0, 1.0, 1.0, 1.0, 1.0, 1.0, 1.0, 1.0, 1.0, 1.0, 1.0, 1.0, 1.0, 1.0, 1.0, 1.0, 1.0, 1.0, 1.0, 1.0, 1.0, 1.0, 1.0, 1.0, 1.0, 1.0, 1.0, 1.0, 1.0, 1.0, 1.0, 1.0, 1.0, 1.0, 1.0, 1.0, 1.0, 1.0, 1.0, 1.0, 1.0, 1.0, 1.0, 1.0, 1.0, 1.0, 1.0, 1.0, 1.0, 1.0, 1.0, 1.0, 1.0, 1.0, 1.0, 1.0, 1.0, 1.0, 1.0, 1.0, 1.0, 1.0, 1.0, 1.0, 1.0, 1.0, 1.0, 1.0, 1.0, 1.0, 1.0, 1.0, 1.0, 1.0, 1.0, 1.0, 1.0, 1.0, 1.0, 1.0, 1.0, 1.0, 1.0, 1.0, 1.0, 1.0, 1.0, 1.0, 1.0, 1.0, 1.0, 1.0, 1.0, 1.0, 1.0, 1.0, 1.0, 1.0, 1.0, 1.0, 1.0, 1.0, 1.0, 1.0, 1.0, 1.0, 1.0, 1.0, 1.0, 1.0, 1.0, 1.0, 1.0, 1.0, 1.0, 1.0, 1.0, 1.0, 1.0, 1.0, 1.0, 1.0, 1.0, 1.0, 1.0, 1.0, 1.0, 1.0, 1.0, 1.0, 1.0, 1.0, 1.0, 1.0, 1.0, 1.0, 1.0, 1.0, 1.0, 1.0, 1.0, 1.0, 1.0, 1.0, 1.0, 1.0, 1.0, 1.0, 1.0, 1.0, 1.0, 1.0, 1.0, 1.0, 1.0, 1.0, 1.0, 1.0, 1.0, 1.0, 1.0, 1.0, 1.0, 1.0, 1.0, 1.0, 1.0, 1.0, 1.0, 1.0, 1.0, 1.0, 1.0, 1.0, 1.0, 1.0, 1.0, 1.0, 1.0, 1.0, 1.0, 1.0, 1.0, 1.0, 1.0, 1.0, 1.0, 1.0, 1.0, 1.0, 1.0, 1.0, 1.0, 1.0, 1.0, 1.0, 1.0, 1.0, 1.0, 1.0, 1.0, 1.0, 1.0, 1.0, 1.0, 1.0, 1.0, 1.0, 1.0, 1.0, 1.0, 1.0, 1.0, 1.0, 1.0, 1.0, 1.0, 1.0, 1.0, 1.0, 1.0, 1.0, 1.0, 1.0, 1.0, 1.0, 1.0, 1.0, 1.0, 1.0, 1.0, 1.0, 1.0, 1.0, 1.0, 1.0, 1.0, 1.0, 1.0, 1.0, 1.0, 1.0, 1.0, 1.0, 1.0, 1.0, 1.0, 1.0, 1.0, 1.0, 1.0, 1.0, 1.0, 1.0, 1.0, 1.0, 1.0, 1.0, 1.0, 1.0, 1.0, 1.0, 1.0, 1.0, 1.0, 1.0, 1.0, 1.0, 1.0, 1.0, 1.0, 1.0, 1.0, 1.0, 1.0, 1.0, 1.0, 1.0, 1.0, 1.0, 1.0, 1.0, 1.0, 1.0, 1.0, 1.0, 1.0, 1.0, 1.0, 1.0, 1.0, 1.0, 1.0, 1.0, 1.0, 1.0, 1.0, 1.0, 1.0, 1.0, 1.0, 1.0, 1.0, 1.0, 1.0, 1.0, 1.0, 1.0, 1.0, 1.0, 1.0, 1.0, 1.0, 1.0, 1.0, 1.0, 1.0, 1.0, 1.0, 1.0, 1.0, 1.0, 1.0, 1.0, 1.0, 1.0, 1.0, 1.0, 1.0, 1.0, 1.0, 1.0, 1.0, 1.0, 1.0, 1.0, 1.0, 1.0, 1.0, 1.0, 1.0, 1.0, 1.0, 1.0, 1.0, 1.0, 1.0, 1.0, 1.0, 1.0, 1.0, 1.0, 1.0, 1.0, 1.0, 1.0, 1.0, 1.0, 1.0, 1.0, 1.0, 1.0, 1.0, 1.0, 1.0, 1.0, 1.0, 1.0, 1.0, 1.0, 1.0, 1.0, 1.0, 1.0, 1.0, 1.0, 1.0, 1.0, 1.0, 1.0, 1.0, 1.0, 1.0, 1.0, 1.0, 1.0, 1.0, 1.0, 1.0, 1.0, 1.0, 1.0, 1.0, 1.0, 1.0, 1.0, 1.0, 1.0, 1.0, 1.0, 1.0, 1.0, 1.0, 1.0, 1.0, 1.0, 1.0, 1.0, 1.0, 1.0, 1.0, 1.0, 1.0, 1.0, 1.0, 1.0, 1.0, 1.0, 1.0, 1.0, 1.0, 1.0, 1.0, 1.0, 1.0, 1.0, 1.0, 1.0, 1.0, 1.0, 1.0, 1.0, 1.0, 1.0, 1.0, 1.0, 1.0, 1.0, 1.0, 1.0, 1.0, 1.0, 1.0, 1.0, 1.0, 1.0, 1.0, 1.0, 1.0, 1.0, 1.0, 1.0, 1.0, 1.0, 1.0, 1.0, 1.0, 1.0, 1.0, 1.0, 1.0, 1.0, 1.0, 1.0, 1.0, 1.0, 1.0, 1.0, 1.0, 1.0, 1.0, 1.0, 1.0, 1.0, 1.0, 1.0, 1.0, 1.0, 1.0, 1.0, 1.0, 1.0, 1.0, 1.0, 1.0, 1.0, 1.0, 1.0, 1.0, 1.0, 1.0, 1.0, 1.0, 1.0, 1.0, 1.0, 1.0, 1.0, 1.0, 1.0, 1.0, 1.0, 1.0, 1.0, 1.0, 1.0, 1.0, 1.0, 1.0, 1.0, 1.0, 1.0, 1.0, 1.0, 1.0, 1.0, 1.0, 1.0, 1.0, 1.0, 1.0, 1.0, 1.0, 1.0, 1.0, 1.0, 1.0, 1.0, 1.0, 1.0, 1.0, 1.0, 1.0, 1.0, 1.0, 1.0, 1.0, 1.0, 1.0, 1.0, 1.0, 1.0, 1.0, 1.0, 1.0, 1.0, 1.0, 1.0, 1.0, 1.0, 1.0, 1.0, 1.0, 1.0, 1.0, 1.0, 1.0, 1.0, 1.0, 1.0, 1.0, 1.0, 1.0, 1.0, 1.0, 1.0, 1.0, 1.0, 1.0, 1.0, 1.0, 1.0, 1.0, 1.0, 1.0, 1.0, 1.0, 1.0, 1.0, 1.0, 1.0, 1.0, 1.0, 1.0, 1.0, 1.0, 1.0, 1.0, 1.0, 1.0, 1.0, 1.0, 1.0, 1.0, 1.0, 1.0, 1.0, 1.0, 1.0, 1.0, 1.0, 1.0, 1.0, 1.0, 1.0, 1.0, 1.0, 1.0, 1.0, 1.0, 1.0, 1.0, 1.0, 1.0, 1.0, 1.0, 1.0, 1.0, 1.0, 1.0, 1.0, 1.0, 1.0, 1.0, 1.0, 1.0, 1.0, 1.0, 1.0, 1.0, 1.0, 1.0, 1.0, 1.0, 1.0, 1.0, 1.0, 1.0, 1.0, 1.0, 1.0, 1.0, 1.0, 1.0, 1.0, 1.0, 1.0, 1.0, 1.0, 1.0, 1.0, 1.0, 1.0, 1.0, 1.0, 1.0, 1.0, 1.0, 1.0, 1.0, 1.0, 1.0, 1.0, 1.0, 1.0, 1.0, 1.0, 1.0, 1.0, 1.0, 1.0, 1.0, 1.0, 1.0, 1.0, 1.0, 1.0, 1.0, 1.0, 1.0, 1.0, 1.0, 1.0, 1.0, 1.0, 1.0, 1.0, 1.0, 1.0, 1.0, 1.0, 1.0, 1.0, 1.0, 1.0, 1.0, 1.0, 1.0, 1.0, 1.0, 1.0, 1.0, 1.0, 1.0, 1.0, 1.0, 1.0, 1.0, 1.0, 1.0, 1.0, 1.0, 1.0, 1.0, 1.0, 1.0, 1.0, 1.0, 1.0, 1.0, 1.0, 1.0, 1.0, 1.0, 1.0, 1.0, 1.0, 1.0, 1.0, 1.0, 1.0, 1.0, 1.0, 1.0, 1.0, 1.0, 1.0, 1.0, 1.0, 1.0, 1.0, 1.0, 1.0, 1.0, 1.0, 1.0, 1.0, 1.0, 1.0, 1.0, 1.0, 1.0, 1.0, 1.0, 1.0, 1.0, 1.0, 1.0, 1.0, 1.0, 1.0, 1.0, 1.0, 1.0, 1.0, 1.0, 1.0, 1.0, 1.0, 1.0, 1.0, 1.0, 1.0, 1.0, 1.0, 1.0, 1.0, 1.0, 1.0, 1.0, 1.0, 1.0, 1.0, 1.0, 1.0, 1.0, 1.0, 1.0, 1.0, 1.0, 1.0, 1.0, 1.0, 1.0, 1.0, 1.0, 1.0, 1.0, 1.0, 1.0, 1.0, 1.0, 1.0, 1.0, 1.0, 1.0, 1.0, 1.0, 1.0, 1.0, 1.0, 1.0, 1.0, 1.0, 1.0, 1.0, 1.0, 1.0, 1.0, 1.0, 1.0, 1.0, 1.0, 1.0, 1.0, 1.0, 1.0, 1.0, 1.0, 1.0, 1.0, 1.0, 1.0, 1.0, 1.0, 1.0, 1.0, 1.0, 1.0, 1.0, 1.0, 1.0, 1.0, 1.0, 1.0, 1.0, 1.0, 1.0, 1.0, 1.0, 1.0, 1.0, 1.0, 1.0, 1.0, 1.0, 1.0, 1.0, 1.0, 1.0, 1.0, 1.0, 1.0, 1.0, 1.0, 1.0, 1.0, 1.0, 1.0, 1.0, 1.0, 1.0, 1.0, 1.0, 1.0, 1.0, 1.0, 1.0, 1.0, 1.0, 1.0, 1.0, 1.0, 1.0, 1.0, 1.0, 1.0, 1.0, 1.0, 1.0, 1.0, 1.0, 1.0, 1.0, 1.0, 1.0, 1.0, 1.0, 1.0, 1.0, 1.0, 1.0, 1.0, 1.0, 1.0, 1.0, 1.0, 1.0, 1.0, 1.0, 1.0, 1.0, 1.0, 1.0, 1.0, 1.0, 1.0, 1.0, 1.0, 1.0, 1.0, 1.0, 1.0, 1.0, 1.0, 1.0, 1.0, 1.0, 1.0, 1.0, 1.0, 1.0, 1.0, 1.0, 1.0, 1.0, 1.0, 1.0, 1.0, 1.0, 1.0, 1.0, 1.0, 1.0, 1.0, 1.0, 1.0, 1.0, 1.0, 1.0, 1.0, 1.0, 1.0, 1.0, 1.0, 1.0, 1.0, 1.0, 1.0, 1.0, 1.0, 1.0, 1.0, 1.0, 1.0, 1.0, 1.0, 1.0, 1.0, 1.0, 1.0, 1.0, 1.0, 1.0, 1.0, 1.0, 1.0, 1.0, 1.0, 1.0, 1.0, 1.0, 1.0, 1.0, 1.0, 1.0, 1.0, 1.0, 1.0, 1.0, 1.0, 1.0, 1.0, 1.0, 1.0, 1.0, 1.0, 1.0, 1.0, 1.0, 1.0, 1.0, 1.0, 1.0, 1.0, 1.0, 1.0, 1.0, 1.0, 1.0, 1.0, 1.0, 1.0, 1.0, 1.0, 1.0, 1.0, 1.0, 1.0, 1.0, 1.0, 1.0, 1.0, 1.0, 1.0, 1.0, 1.0, 1.0, 1.0, 1.0, 1.0, 1.0, 1.0, 1.0, 1.0, 1.0, 1.0, 1.0, 1.0, 1.0, 1.0, 1.0, 1.0, 1.0, 1.0, 1.0, 1.0, 1.0, 1.0, 1.0, 1.0, 1.0, 1.0, 1.0, 1.0, 1.0, 1.0, 1.0, 1.0, 1.0, 1.0, 1.0, 1.0, 1.0, 1.0, 1.0, 1.0, 1.0, 1.0, 1.0, 1.0, 1.0, 1.0, 1.0, 1.0, 1.0, 1.0, 1.0, 1.0, 1.0, 1.0, 1.0, 1.0, 1.0, 1.0, 1.0, 1.0, 1.0, 1.0, 1.0, 1.0, 1.0, 1.0, 1.0, 1.0, 1.0, 1.0, 1.0, 1.0, 1.0, 1.0, 1.0, 1.0, 1.0, 1.0, 1.0, 1.0, 1.0, 1.0, 1.0, 1.0, 1.0, 1.0, 1.0, 1.0, 1.0, 1.0, 1.0, 1.0, 1.0, 1.0, 1.0, 1.0, 1.0, 1.0, 1.0, 1.0, 1.0, 1.0, 1.0, 1.0, 1.0, 1.0, 1.0, 1.0, 1.0, 1.0, 1.0, 1.0, 1.0, 1.0, 1.0, 1.0, 1.0, 1.0, 1.0, 1.0, 1.0, 1.0, 1.0, 1.0, 1.0, 1.0, 1.0, 1.0, 1.0, 1.0, 1.0, 1.0, 1.0, 1.0, 1.0, 1.0, 1.0, 1.0, 1.0, 1.0, 1.0, 1.0, 1.0, 1.0, 1.0, 1.0, 1.0, 1.0, 1.0, 1.0, 1.0, 1.0, 1.0, 1.0, 1.0, 1.0, 1.0, 1.0, 1.0, 1.0, 1.0, 1.0, 1.0, 1.0, 1.0, 1.0, 1.0, 1.0, 1.0, 1.0, 1.0, 1.0, 1.0, 1.0, 1.0, 1.0, 1.0, 1.0, 1.0, 1.0, 1.0, 1.0, 1.0, 1.0, 1.0, 1.0, 1.0, 1.0, 1.0, 1.0, 1.0, 1.0, 1.0, 1.0, 1.0, 1.0, 1.0, 1.0, 1.0, 1.0, 1.0, 1.0, 1.0, 1.0, 1.0, 1.0, 1.0, 1.0, 1.0, 1.0, 1.0, 1.0, 1.0, 1.0, 1.0, 1.0, 1.0, 1.0, 1.0, 1.0, 1.0, 1.0, 1.0, 1.0, 1.0, 1.0, 1.0, 1.0, 1.0, 1.0, 1.0, 1.0, 1.0, 1.0, 1.0, 1.0, 1.0, 1.0, 1.0, 1.0, 1.0, 1.0, 1.0, 1.0, 1.0, 1.0, 1.0, 1.0, 1.0, 1.0, 1.0, 1.0, 1.0, 1.0, 1.0, 1.0, 1.0, 1.0, 1.0, 1.0, 1.0, 1.0, 1.0, 1.0, 1.0, 1.0, 1.0, 1.0, 1.0, 1.0, 1.0, 1.0, 1.0, 1.0, 1.0, 1.0, 1.0, 1.0, 1.0, 1.0, 1.0, 1.0, 1.0, 1.0, 1.0, 1.0, 1.0, 1.0, 1.0, 1.0, 1.0, 1.0, 1.0, 1.0, 1.0, 1.0, 1.0, 1.0, 1.0, 1.0, 1.0, 1.0, 1.0, 1.0, 1.0, 1.0, 1.0, 1.0, 1.0, 1.0, 1.0, 1.0, 1.0, 1.0, 1.0, 1.0, 1.0, 1.0, 1.0, 1.0, 1.0, 1.0, 1.0, 1.0, 1.0, 1.0, 1.0, 1.0, 1.0, 1.0, 1.0, 1.0, 1.0, 1.0, 1.0, 1.0, 1.0, 1.0, 1.0, 1.0, 1.0, 1.0, 1.0, 1.0, 1.0, 1.0, 1.0, 1.0, 1.0, 1.0, 1.0, 1.0, 1.0, 1.0, 1.0, 1.0, 1.0, 1.0, 1.0, 1.0, 1.0, 1.0, 1.0, 1.0, 1.0, 1.0, 1.0, 1.0, 1.0, 1.0, 1.0, 1.0, 1.0, 1.0, 1.0, 1.0, 1.0, 1.0, 1.0, 1.0, 1.0, 1.0, 1.0, 1.0, 1.0, 1.0, 1.0, 1.0, 1.0, 1.0, 1.0, 1.0, 1.0, 1.0, 1.0, 1.0, 1.0, 1.0, 1.0, 1.0, 1.0, 1.0, 1.0, 1.0, 1.0, 1.0, 1.0, 1.0, 1.0, 1.0, 1.0, 1.0, 1.0, 1.0, 1.0, 1.0, 1.0, 1.0, 1.0, 1.0, 1.0, 1.0, 1.0, 1.0, 1.0, 1.0, 1.0, 1.0, 1.0, 1.0, 1.0, 1.0, 1.0, 1.0, 1.0, 1.0, 1.0, 1.0, 1.0, 1.0, 1.0, 1.0, 1.0, 1.0, 1.0, 1.0, 1.0, 1.0, 1.0, 1.0, 1.0, 1.0, 1.0, 1.0, 1.0, 1.0, 1.0, 1.0, 1.0, 1.0, 1.0, 1.0, 1.0, 1.0, 1.0, 1.0, 1.0, 1.0, 1.0, 1.0, 1.0, 1.0, 1.0, 1.0, 1.0, 1.0, 1.0, 1.0, 1.0, 1.0, 1.0, 1.0, 1.0, 1.0, 1.0, 1.0, 1.0, 1.0, 1.0, 1.0, 1.0, 1.0, 1.0, 1.0, 1.0, 1.0, 1.0, 1.0, 1.0, 1.0, 1.0, 1.0, 1.0, 1.0, 1.0, 1.0, 1.0, 1.0, 1.0, 1.0, 1.0, 1.0, 1.0, 1.0, 1.0, 1.0, 1.0, 1.0, 1.0, 1.0, 1.0, 1.0, 1.0, 1.0, 1.0, 1.0, 1.0, 1.0, 1.0, 1.0, 1.0, 1.0, 1.0, 1.0, 1.0, 1.0, 1.0, 1.0, 1.0, 1.0, 1.0, 1.0, 1.0, 1.0, 1.0, 1.0, 1.0, 1.0, 1.0, 1.0, 1.0, 1.0, 1.0, 1.0, 1.0, 1.0, 1.0, 1.0, 1.0, 1.0, 1.0, 1.0, 1.0, 1.0, 1.0, 1.0, 1.0, 1.0, 1.0, 1.0, 1.0, 1.0, 1.0, 1.0, 1.0, 1.0, 1.0, 1.0, 1.0, 1.0, 1.0, 1.0, 1.0, 1.0, 1.0, 1.0, 1.0, 1.0, 1.0, 1.0, 1.0, 1.0, 1.0, 1.0, 1.0, 1.0, 1.0, 1.0, 1.0, 1.0, 1.0, 1.0, 1.0, 1.0, 1.0, 1.0, 1.0, 1.0, 1.0, 1.0, 1.0, 1.0, 1.0, 1.0, 1.0, 1.0, 1.0, 1.0, 1.0, 1.0, 1.0, 1.0, 1.0, 1.0, 1.0, 1.0, 1.0, 1.0, 1.0, 1.0, 1.0, 1.0, 1.0, 1.0, 1.0, 1.0, 1.0, 1.0, 1.0, 1.0, 1.0, 1.0, 1.0, 1.0, 1.0, 1.0, 1.0, 1.0, 1.0, 1.0, 1.0, 1.0, 1.0, 1.0, 1.0, 1.0, 1.0, 1.0, 1.0, 1.0, 1.0, 1.0, 1.0, 1.0, 1.0, 1.0, 1.0, 1.0, 1.0, 1.0, 1.0, 1.0, 1.0, 1.0, 1.0, 1.0, 1.0, 1.0, 1.0, 1.0, 1.0, 1.0, 1.0, 1.0, 1.0, 1.0, 1.0, 1.0, 1.0, 1.0, 1.0, 1.0, 1.0, 1.0, 1.0, 1.0, 1.0, 1.0, 1.0, 1.0, 1.0, 1.0, 1.0, 1.0, 1.0, 1.0, 1.0, 1.0, 1.0, 1.0, 1.0, 1.0, 1.0, 1.0, 1.0, 1.0, 1.0, 1.0, 1.0, 1.0, 1.0, 1.0, 1.0, 1.0, 1.0, 1.0, 1.0, 1.0, 1.0, 1.0, 1.0, 1.0, 1.0, 1.0, 1.0, 1.0, 1.0, 1.0, 1.0, 1.0, 1.0, 1.0, 1.0, 1.0, 1.0, 1.0, 1.0, 1.0, 1.0, 1.0, 1.0, 1.0, 1.0, 1.0, 1.0, 1.0, 1.0, 1.0, 1.0, 1.0, 1.0, 1.0, 1.0, 1.0, 1.0, 1.0, 1.0, 1.0, 1.0, 1.0, 1.0, 1.0, 1.0, 1.0, 1.0, 1.0, 1.0, 1.0, 1.0, 1.0, 1.0, 1.0, 1.0, 1.0, 1.0, 1.0, 1.0, 1.0, 1.0, 1.0, 1.0, 1.0, 1.0, 1.0, 1.0, 1.0, 1.0, 1.0, 1.0, 1.0, 1.0, 1.0, 1.0, 1.0, 1.0, 1.0, 1.0, 1.0, 1.0, 1.0, 1.0, 1.0, 1.0, 1.0, 1.0, 1.0, 1.0, 1.0, 1.0, 1.0, 1.0, 1.0, 1.0, 1.0, 1.0, 1.0, 1.0, 1.0, 1.0, 1.0, 1.0, 1.0, 1.0, 1.0, 1.0, 1.0, 1.0, 1.0, 1.0, 1.0, 1.0, 1.0, 1.0, 1.0, 1.0, 1.0, 1.0, 1.0, 1.0, 1.0, 1.0, 1.0, 1.0, 1.0, 1.0, 1.0, 1.0, 1.0, 1.0, 1.0, 1.0, 1.0, 1.0, 1.0, 1.0, 1.0, 1.0, 1.0, 1.0, 1.0, 1.0, 1.0, 1.0, 1.0, 1.0, 1.0, 1.0, 1.0, 1.0, 1.0, 1.0, 1.0, 1.0, 1.0, 1.0, 1.0, 1.0, 1.0, 1.0, 1.0, 1.0, 1.0, 1.0, 1.0, 1.0, 1.0, 1.0, 1.0, 1.0, 1.0, 1.0, 1.0, 1.0, 1.0, 1.0, 1.0, 1.0, 1.0, 1.0, 1.0, 1.0, 1.0, 1.0, 1.0, 1.0, 1.0, 1.0, 1.0, 1.0, 1.0, 1.0, 1.0, 1.0, 1.0, 1.0, 1.0, 1.0, 1.0, 1.0, 1.0, 1.0, 1.0, 1.0, 1.0, 1.0, 1.0, 1.0, 1.0, 1.0, 1.0, 1.0, 1.0, 1.0, 1.0, 1.0, 1.0, 1.0, 1.0, 1.0, 1.0, 1.0, 1.0, 1.0, 1.0, 1.0, 1.0, 1.0, 1.0, 1.0, 1.0, 1.0, 1.0, 1.0, 1.0, 1.0, 1.0, 1.0, 1.0, 1.0, 1.0, 1.0, 1.0, 1.0, 1.0, 1.0, 1.0, 1.0, 1.0, 1.0, 1.0, 1.0, 1.0, 1.0, 1.0, 1.0, 1.0, 1.0, 1.0, 1.0, 1.0, 1.0, 1.0, 1.0, 1.0, 1.0, 1.0, 1.0, 1.0, 1.0, 1.0, 1.0, 1.0, 1.0, 1.0, 1.0, 1.0, 1.0, 1.0, 1.0, 1.0, 1.0, 1.0, 1.0, 1.0, 1.0, 1.0, 1.0, 1.0, 1.0, 1.0, 1.0, 1.0, 1.0, 1.0, 1.0, 1.0, 1.0, 1.0, 1.0, 1.0, 1.0, 1.0, 1.0, 1.0, 1.0, 1.0, 1.0, 1.0, 1.0, 1.0, 1.0, 1.0, 1.0, 1.0, 1.0, 1.0, 1.0, 1.0, 1.0, 1.0, 1.0, 1.0, 1.0, 1.0, 1.0, 1.0, 1.0, 1.0, 1.0, 1.0, 1.0, 1.0, 1.0, 1.0, 1.0, 1.0, 1.0, 1.0, 1.0, 1.0, 1.0, 1.0, 1.0, 1.0, 1.0, 1.0, 1.0, 1.0, 1.0, 1.0, 1.0, 1.0, 1.0, 1.0, 1.0, 1.0, 1.0, 1.0, 1.0, 1.0, 1.0, 1.0, 1.0, 1.0, 1.0, 1.0, 1.0, 1.0, 1.0, 1.0, 1.0, 1.0, 1.0, 1.0, 1.0, 1.0, 1.0, 1.0, 1.0, 1.0, 1.0, 1.0, 1.0, 1.0, 1.0, 1.0, 1.0, 1.0, 1.0, 1.0, 1.0, 1.0, 1.0, 1.0, 1.0, 1.0, 1.0, 1.0, 1.0, 1.0, 1.0, 1.0, 1.0, 1.0, 1.0, 1.0, 1.0, 1.0, 1.0, 1.0, 1.0, 1.0, 1.0, 1.0, 1.0, 1.0, 1.0, 1.0, 1.0, 1.0, 1.0, 1.0, 1.0, 1.0, 1.0, 1.0, 1.0, 1.0, 1.0, 1.0, 1.0, 1.0, 1.0, 1.0, 1.0, 1.0, 1.0, 1.0, 1.0, 1.0, 1.0, 1.0, 1.0, 1.0, 1.0, 1.0, 1.0, 1.0, 1.0, 1.0, 1.0, 1.0, 1.0, 1.0, 1.0, 1.0, 1.0, 1.0, 1.0, 1.0, 1.0, 1.0, 1.0, 1.0, 1.0, 1.0, 1.0, 1.0, 1.0, 1.0, 1.0, 1.0, 1.0, 1.0, 1.0, 1.0, 1.0, 1.0, 1.0, 1.0, 1.0, 1.0, 1.0, 1.0, 1.0, 1.0, 1.0, 1.0, 1.0, 1.0, 1.0, 1.0, 1.0, 1.0, 1.0, 1.0, 1.0, 1.0, 1.0, 1.0, 1.0, 1.0, 1.0, 1.0, 1.0, 1.0, 1.0, 1.0, 1.0, 1.0, 1.0, 1.0, 1.0, 1.0, 1.0, 1.0, 1.0, 1.0, 1.0, 1.0, 1.0, 1.0, 1.0, 1.0, 1.0, 1.0, 1.0, 1.0, 1.0, 1.0, 1.0, 1.0, 1.0, 1.0, 1.0, 1.0, 1.0, 1.0, 1.0, 1.0, 1.0, 1.0, 1.0, 1.0, 1.0, 1.0, 1.0, 1.0, 1.0, 1.0, 1.0, 1.0, 1.0, 1.0, 1.0, 1.0, 1.0, 1.0, 1.0, 1.0, 1.0, 1.0, 1.0, 1.0])
me_body_002.materials.append(mat_body)
me_body_002.update()
me_body_002.normals_split_custom_set([tuple(v) for v in zip(*[iter([0.955, 0.1948, 0.2235, 0.3883, 0.8991, 0.2021, 0.4273, 0.7986, 0.4238, 0.9648, 0.2236, 0.1388, 0.9727, -0.1465, 0.18, 0.3883, 0.8991, 0.2021, -0.5095, 0.8493, 0.1382, -0.4751, 0.8061, 0.353, 0.4273, 0.7986, 0.4238, -0.67, -0.1709, 0.7224, -0.955, -0.1722, 0.2416, -0.9051, 0.3635, 0.2206, -0.9395, 0.3086, 0.149, -0.9511, 0.3089, 3.576e-08, -0.9885, -0.04878, 0.1432, -0.9988, -0.04929, 4.055e-08, -0.994, -0.1091, 3.199e-08, -0.9825, -0.088, 0.1642, -0.8222, -0.0177, 0.5689, -0.9051, 0.3635, 0.2206, -0.955, -0.1722, 0.2416, -0.778, -0.2983, -0.5529, -0.7204, -0.3395, -0.6047, -0.8657, 0.4216, 0.2697, 0.5486, -0.1792, 0.8166, 0.9727, -0.1465, 0.18, -0.955, -0.1722, 0.2416, -0.67, -0.1709, 0.7224, 0.971, -0.05811, 0.2319, 0.955, 0.1948, 0.2235, 0.9727, -0.1465, 0.18, 0.5486, -0.1792, 0.8166, 0.9815, -0.03041, 0.1889, 0.971, -0.05811, 0.2319, 0.5486, -0.1792, 0.8166, 0.5147, -0.01622, 0.8572, 0.5147, -0.01622, 0.8572, 0.5486, -0.1792, 0.8166, -0.67, -0.1709, 0.7224, -0.8222, -0.0177, 0.5689, -0.73, -0.3948, -0.558, -0.9825, -0.088, 0.1642, -0.994, -0.1091, 3.199e-08, -0.5975, -0.5994, 0.5327, -0.73, -0.3948, -0.558, -0.7801, -0.07012, -0.6217, -0.7495, 0.0315, 0.6613, -0.8385, 0.001383, 0.5449, -0.8222, -0.0177, 0.5689, -0.9825, -0.088, 0.1642, 0.9753, -0.1785, -0.1304, 0.9815, -0.03041, 0.1889, 0.5147, -0.01622, 0.8572, 0.5427, 0.09555, 0.8345, -0.5095, 0.8493, 0.1382, -0.5443, 0.8389, -1.559e-08, -0.9511, 0.3089, 3.576e-08, -0.9395, 0.3086, 0.149, -0.4751, 0.8061, 0.353, -0.5095, 0.8493, 0.1382, -0.9395, 0.3086, 0.149, -0.9051, 0.3635, 0.2206, 0.8965, -0.4431, -5.457e-09, 0.999, -0.04557, -2.379e-09, 0.9815, -0.03041, 0.1889, 0.9753, -0.1785, -0.1304, 0.999, -0.04557, -2.379e-09, 0.9978, -0.06599, -5.989e-09, 0.971, -0.05811, 0.2319, 0.9815, -0.03041, 0.1889, 0.9978, -0.06599, -5.989e-09, 0.9866, 0.1632, -4.88e-09, 0.955, 0.1948, 0.2235, 0.971, -0.05811, 0.2319, -0.5975, -0.5994, 0.5327, 0.8965, -0.4431, -5.457e-09, 0.9753, -0.1785, -0.1304, -0.73, -0.3948, -0.558, 0.5607, 0.828, -3.069e-08, -0.5443, 0.8389, -1.559e-08, -0.5095, 0.8493, 0.1382, 0.3883, 0.8991, 0.2021, 0.9866, 0.1632, -4.88e-09, 0.5607, 0.828, -3.069e-08, 0.3883, 0.8991, 0.2021, 0.955, 0.1948, 0.2235, 0.7373, -0.1486, -0.659, 0.8269, -0.1269, 0.5478, 0.8034, -0.05678, 0.5928, 0.6262, -0.09584, -0.7737, 0.7127, 0.02788, -0.7009, -0.7075, 0.06316, -0.7038, -0.01164, -0.09407, -0.9955, -0.08292, -0.02117, -0.9963, 0.0539, 0.124, -0.9908, 0.9753, -0.1785, -0.1304, 0.9753, -0.1785, -0.1304, 0.5427, 0.09555, 0.8345, 0.6832, -0.02933, 0.7296, 0.774, 0.04827, 0.6314, 0.7127, 0.02788, -0.7009, 0.5427, 0.09555, 0.8345, -0.1854, 0.09056, 0.9785, -0.0196, 0.006551, 0.9998, 0.6832, -0.02933, 0.7296, 0.6764, -0.5661, 0.4711, 0.2105, 0.1107, 0.9713, 0.1059, -0.4505, 0.8865, 0.2521, -0.686, 0.6826, -0.2466, 0.05486, -0.9676, -0.4597, 0.4119, -0.7868, -0.4492, 0.3118, 0.8373, -0.9503, 0.1111, 0.2908, -0.9947, 0.09641, -0.03657, 0.8269, -0.1269, 0.5478, 0.1399, 0.05376, 0.9887, 0.2105, 0.1107, 0.9713, 0.8034, -0.05678, 0.5928, 0.0539, 0.124, -0.9908, -0.08292, -0.02117, -0.9963, -0.73, -0.3948, -0.558, 0.9753, -0.1785, -0.1304, -0.08292, -0.02117, -0.9963, -0.01164, -0.09407, -0.9955, -0.7075, 0.06316, -0.7038, -0.7801, -0.07012, -0.6217, -0.73, -0.3948, -0.558, -0.2466, 0.05486, -0.9676, -0.9947, 0.09641, -0.03657, -0.9503, 0.1111, 0.2908, -0.7075, 0.06316, -0.7038, -0.2466, 0.05486, -0.9676, -0.7075, 0.06316, -0.7038, -0.4597, 0.4119, -0.7868, -0.7075, 0.06316, -0.7038, 0.7127, 0.02788, -0.7009, 0.7373, -0.1486, -0.659, -0.4597, 0.4119, -0.7868, -0.01888, 0.0746, 0.997, -0.2327, 0.06044, 0.9707, -0.9503, 0.1111, 0.2908, -0.4492, 0.3118, 0.8373, 0.1399, 0.05376, 0.9887, 0.03564, 0.02332, 0.9991, -0.2327, 0.06044, 0.9707, -0.01888, 0.0746, 0.997, 0.03564, 0.02332, 0.9991, -0.0196, 0.006551, 0.9998, -0.7495, 0.0315, 0.6613, -0.2327, 0.06044, 0.9707, -0.8657, 0.4216, 0.2697, -0.7204, -0.3395, -0.6047, -0.743, 0.1659, 0.6484, -0.7025, 0.2575, 0.6635, -0.4751, 0.8061, 0.353, -0.9051, 0.3635, 0.2206, -0.8657, 0.4216, 0.2697, -0.4466, 0.8406, 0.3064, 0.9727, -0.1465, 0.18, 0.9648, 0.2236, 0.1388, 0.978, 0.1869, 0.09272, 0.768, -0.3049, -0.5632, 0.6647, -0.3174, -0.6764, -0.955, -0.1722, 0.2416, 0.9727, -0.1465, 0.18, 0.6647, -0.3174, -0.6764, -0.778, -0.2983, -0.5529, 0.4273, 0.7986, 0.4238, -0.4751, 0.8061, 0.353, -0.4466, 0.8406, 0.3064, 0.4724, 0.8411, 0.2632, 0.6701, 0.2287, 0.7062, 0.6146, 0.284, 0.7359, -0.7025, 0.2575, 0.6635, -0.743, 0.1659, 0.6484, 0.768, -0.3049, -0.5632, 0.6701, 0.2287, 0.7062, 0.6462, 0.2224, 0.7301, 0.6915, -0.3139, -0.6506, 0.4724, 0.8411, 0.2632, -0.4466, 0.8406, 0.3064, -0.3124, 0.7855, 0.5343, 0.4976, 0.7548, 0.4274, -0.4466, 0.8406, 0.3064, -0.8657, 0.4216, 0.2697, -0.7025, 0.2575, 0.6635, -0.3124, 0.7855, 0.5343, 0.768, -0.3049, -0.5632, 0.978, 0.1869, 0.09272, 0.4976, 0.7548, 0.4274, 0.6146, 0.284, 0.7359, 0.6701, 0.2287, 0.7062, 0.4976, 0.7548, 0.4274, 0.978, 0.1869, 0.09272, 0.4724, 0.8411, 0.2632, 0.978, 0.1869, 0.09272, 0.9648, 0.2236, 0.1388, 0.4273, 0.7986, 0.4238, 0.4724, 0.8411, 0.2632, -0.7025, 0.2575, 0.6635, 0.6146, 0.284, 0.7359, 0.4976, 0.7548, 0.4274, -0.3124, 0.7855, 0.5343, -0.778, -0.2983, -0.5529, 0.6647, -0.3174, -0.6764, 0.768, -0.3049, -0.5632, -0.7204, -0.3395, -0.6047, -0.7038, 0.1898, 0.6846, -0.7097, -0.3438, -0.615, -0.7246, -0.2146, -0.6548, -0.6853, 0.08962, 0.7227, -0.743, 0.1659, 0.6484, -0.7204, -0.3395, -0.6047, -0.7097, -0.3438, -0.615, -0.7038, 0.1898, 0.6846, -0.7204, -0.3395, -0.6047, 0.768, -0.3049, -0.5632, 0.6915, -0.3139, -0.6506, -0.7097, -0.3438, -0.615, 0.6701, 0.2287, 0.7062, -0.743, 0.1659, 0.6484, -0.7038, 0.1898, 0.6846, 0.6462, 0.2224, 0.7301, -0.6853, 0.08962, 0.7227, -0.7246, -0.2146, -0.6548, -0.4036, -0.7808, -0.4769, -0.9152, -0.3801, -0.1334, -0.7714, 0.03004, 0.6356, -0.7097, -0.3438, -0.615, 0.6915, -0.3139, -0.6506, 0.6598, -0.1134, -0.7428, -0.7246, -0.2146, -0.6548, 0.6915, -0.3139, -0.6506, 0.6462, 0.2224, 0.7301, 0.7372, 0.1082, 0.6669, 0.6598, -0.1134, -0.7428, 0.6462, 0.2224, 0.7301, -0.7038, 0.1898, 0.6846, -0.6853, 0.08962, 0.7227, 0.7372, 0.1082, 0.6669, -0.4036, -0.7808, -0.4769, 0.6052, -0.6828, -0.4094, 0.8051, -0.2488, -0.5384, -0.9152, -0.3801, -0.1334, -0.7246, -0.2146, -0.6548, 0.6598, -0.1134, -0.7428, 0.6052, -0.6828, -0.4094, -0.4036, -0.7808, -0.4769, 0.6598, -0.1134, -0.7428, 0.7372, 0.1082, 0.6669, 0.8474, 0.1225, 0.5166, 0.8051, -0.2488, -0.5384, 0.6052, -0.6828, -0.4094, 0.7372, 0.1082, 0.6669, -0.6853, 0.08962, 0.7227, -0.7714, 0.03004, 0.6356, 0.8474, 0.1225, 0.5166, 0.8051, -0.2488, -0.5384, 0.8474, 0.1225, 0.5166, 0.8063, -0.3792, 0.4539, 0.3499, -0.8582, -0.3755, -0.5881, -0.6742, -0.4468, 0.3499, -0.8582, -0.3755, 0.8063, -0.3792, 0.4539, -0.5476, -0.4626, 0.6973, 0.8474, 0.1225, 0.5166, -0.7714, 0.03004, 0.6356, -0.5476, -0.4626, 0.6973, 0.8063, -0.3792, 0.4539, -0.9152, -0.3801, -0.1334, 0.8051, -0.2488, -0.5384, 0.3499, -0.8582, -0.3755, -0.5881, -0.6742, -0.4468, -0.7714, 0.03004, 0.6356, -0.9152, -0.3801, -0.1334, -0.5881, -0.6742, -0.4468, -0.5476, -0.4626, 0.6973, -0.7246, -0.5748, -0.3801, -0.01544, -0.8351, -0.5499, 0.2521, -0.686, 0.6826, 0.1059, -0.4505, 0.8865, -0.07901, -0.5956, 0.7994, -0.5913, -0.4807, 0.6475, 0.2105, 0.1107, 0.9713, -0.03055, 0.2162, 0.9759, -0.07901, -0.5956, 0.7994, 0.1059, -0.4505, 0.8865, -0.03055, 0.2162, 0.9759, -0.2752, 0.6857, 0.6739, -0.426, 0.6583, 0.6206, -0.5913, -0.4807, 0.6475, -0.07901, -0.5956, 0.7994, 0.6191, -0.4481, -0.6449, 0.6764, -0.5661, 0.4711, 0.2521, -0.686, 0.6826, -0.01544, -0.8351, -0.5499, -0.2752, 0.6857, 0.6739, -0.4597, 0.4119, -0.7868, -0.6738, 0.5998, -0.4316, -0.426, 0.6583, 0.6206, -0.4597, 0.4119, -0.7868, -0.04268, -0.02995, -0.9986, -0.1116, 0.01202, -0.9937, -0.6738, 0.5998, -0.4316, 0.6262, -0.09584, -0.7737, 0.8034, -0.05678, 0.5928, 0.6764, -0.5661, 0.4711, 0.6191, -0.4481, -0.6449, 0.8034, -0.05678, 0.5928, 0.2105, 0.1107, 0.9713, 0.6764, -0.5661, 0.4711, 0.2105, 0.1107, 0.9713, 0.1399, 0.05376, 0.9887, -0.01888, 0.0746, 0.997, -0.03055, 0.2162, 0.9759, -0.03055, 0.2162, 0.9759, -0.01888, 0.0746, 0.997, -0.4492, 0.3118, 0.8373, -0.2752, 0.6857, 0.6739, 0.774, 0.04827, 0.6314, 0.03564, 0.02332, 0.9991, 0.1399, 0.05376, 0.9887, 0.8269, -0.1269, 0.5478, 0.7127, 0.02788, -0.7009, 0.774, 0.04827, 0.6314, 0.8269, -0.1269, 0.5478, 0.7373, -0.1486, -0.659, 0.6832, -0.02933, 0.7296, -0.0196, 0.006551, 0.9998, 0.03564, 0.02332, 0.9991, 0.774, 0.04827, 0.6314, -0.7495, 0.0315, 0.6613, -0.7801, -0.07012, -0.6217, -0.7075, 0.06316, -0.7038, -0.9503, 0.1111, 0.2908, -0.2327, 0.06044, 0.9707, -0.7495, 0.0315, 0.6613, -0.0196, 0.006551, 0.9998, -0.1854, 0.09056, 0.9785, -0.8385, 0.001383, 0.5449, -0.4597, 0.4119, -0.7868, 0.7373, -0.1486, -0.659, 0.6262, -0.09584, -0.7737, -0.04268, -0.02995, -0.9986, -0.04268, -0.02995, -0.9986, 0.6262, -0.09584, -0.7737, 0.6191, -0.4481, -0.6449, -0.426, 0.6583, 0.6206, -0.6738, 0.5998, -0.4316, -0.7246, -0.5748, -0.3801, -0.5913, -0.4807, 0.6475, -0.6738, 0.5998, -0.4316, -0.1116, 0.01202, -0.9937, -0.04268, -0.02995, -0.9986, 0.6191, -0.4481, -0.6449, -0.01544, -0.8351, -0.5499, -0.7246, -0.5748, -0.3801, -0.4492, 0.3118, 0.8373, -0.4597, 0.4119, -0.7868, -0.2752, 0.6857, 0.6739, -0.8222, -0.0177, 0.5689, -0.8385, 0.001383, 0.5449, -0.1854, 0.09056, 0.9785, 0.5427, 0.09555, 0.8345, 0.5147, -0.01622, 0.8572, 0.955, 0.1948, -0.2235, 0.9727, -0.1465, -0.18, 0.9648, 0.2236, -0.1388, 0.4273, 0.7986, -0.4238, 0.3883, 0.8991, -0.2021, 0.3883, 0.8991, -0.2021, 0.4273, 0.7986, -0.4238, -0.4751, 0.8061, -0.353, -0.5095, 0.8493, -0.1382, -0.67, -0.1709, -0.7224, -0.8222, -0.0177, -0.5689, -0.9825, -0.088, -0.1642, -0.994, -0.1091, 3.199e-08, -0.9988, -0.04929, 4.055e-08, -0.9885, -0.04878, -0.1432, -0.9511, 0.3089, 3.576e-08, -0.9395, 0.3086, -0.149, -0.9051, 0.3635, -0.2206, -0.955, -0.1722, -0.2416, -0.9051, 0.3635, -0.2206, -0.8657, 0.4216, -0.2697, -0.7204, -0.3395, 0.6047, -0.778, -0.2983, 0.5529, -0.955, -0.1722, -0.2416, 0.5486, -0.1792, -0.8166, -0.67, -0.1709, -0.7224, -0.955, -0.1722, -0.2416, 0.9727, -0.1465, -0.18, 0.971, -0.05811, -0.2319, 0.5486, -0.1792, -0.8166, 0.9727, -0.1465, -0.18, 0.955, 0.1948, -0.2235, 0.9815, -0.03041, -0.1889, 0.5147, -0.01622, -0.8572, 0.5486, -0.1792, -0.8166, 0.971, -0.05811, -0.2319, 0.5147, -0.01622, -0.8572, -0.8222, -0.0177, -0.5689, -0.67, -0.1709, -0.7224, 0.5486, -0.1792, -0.8166, -0.73, -0.3948, 0.558, -0.5975, -0.5994, -0.5327, -0.994, -0.1091, 3.199e-08, -0.9825, -0.088, -0.1642, -0.73, -0.3948, 0.558, -0.9825, -0.088, -0.1642, -0.8222, -0.0177, -0.5689, -0.8385, 0.001383, -0.5449, -0.7495, 0.0315, -0.6613, -0.7801, -0.07012, 0.6217, 0.9753, -0.1785, 0.1304, 0.5427, 0.09555, -0.8345, 0.5147, -0.01622, -0.8572, 0.9815, -0.03041, -0.1889, -0.5095, 0.8493, -0.1382, -0.9395, 0.3086, -0.149, -0.9511, 0.3089, 3.576e-08, -0.5443, 0.8389, -1.559e-08, -0.4751, 0.8061, -0.353, -0.9051, 0.3635, -0.2206, -0.9395, 0.3086, -0.149, -0.5095, 0.8493, -0.1382, 0.8965, -0.4431, -5.457e-09, 0.9753, -0.1785, 0.1304, 0.9815, -0.03041, -0.1889, 0.999, -0.04557, -2.379e-09, 0.999, -0.04557, -2.379e-09, 0.9815, -0.03041, -0.1889, 0.971, -0.05811, -0.2319, 0.9978, -0.06599, -5.989e-09, 0.9978, -0.06599, -5.989e-09, 0.971, -0.05811, -0.2319, 0.955, 0.1948, -0.2235, 0.9866, 0.1632, -4.88e-09, -0.5975, -0.5994, -0.5327, -0.73, -0.3948, 0.558, 0.9753, -0.1785, 0.1304, 0.8965, -0.4431, -5.457e-09, 0.5607, 0.828, -3.069e-08, 0.3883, 0.8991, -0.2021, -0.5095, 0.8493, -0.1382, -0.5443, 0.8389, -1.559e-08, 0.9866, 0.1632, -4.88e-09, 0.955, 0.1948, -0.2235, 0.3883, 0.8991, -0.2021, 0.5607, 0.828, -3.069e-08, 0.7373, -0.1486, 0.659, 0.6262, -0.09584, 0.7737, 0.8034, -0.05678, -0.5928, 0.8269, -0.1269, -0.5478, 0.7127, 0.02788, 0.7009, 0.9753, -0.1785, 0.1304, 0.0539, 0.124, 0.9908, -0.08292, -0.02117, 0.9963, -0.01164, -0.09407, 0.9955, -0.7075, 0.06316, 0.7038, 0.9753, -0.1785, 0.1304, 0.7127, 0.02788, 0.7009, 0.774, 0.04827, -0.6314, 0.6832, -0.02933, -0.7296, 0.5427, 0.09555, -0.8345, 0.5427, 0.09555, -0.8345, 0.6832, -0.02933, -0.7296, -0.0196, 0.006551, -0.9998, -0.1854, 0.09056, -0.9785, 0.6764, -0.5661, -0.4711, 0.2521, -0.686, -0.6826, 0.1059, -0.4505, -0.8865, 0.2105, 0.1107, -0.9713, -0.2466, 0.05486, 0.9676, -0.9947, 0.09641, 0.03657, -0.9503, 0.1111, -0.2908, -0.4492, 0.3118, -0.8373, -0.4597, 0.4119, 0.7868, 0.8269, -0.1269, -0.5478, 0.8034, -0.05678, -0.5928, 0.2105, 0.1107, -0.9713, 0.1399, 0.05376, -0.9887, 0.0539, 0.124, 0.9908, 0.9753, -0.1785, 0.1304, -0.73, -0.3948, 0.558, -0.08292, -0.02117, 0.9963, -0.08292, -0.02117, 0.9963, -0.73, -0.3948, 0.558, -0.7801, -0.07012, 0.6217, -0.7075, 0.06316, 0.7038, -0.01164, -0.09407, 0.9955, -0.2466, 0.05486, 0.9676, -0.7075, 0.06316, 0.7038, -0.9503, 0.1111, -0.2908, -0.9947, 0.09641, 0.03657, -0.2466, 0.05486, 0.9676, -0.4597, 0.4119, 0.7868, -0.7075, 0.06316, 0.7038, -0.7075, 0.06316, 0.7038, -0.4597, 0.4119, 0.7868, 0.7373, -0.1486, 0.659, 0.7127, 0.02788, 0.7009, -0.01888, 0.0746, -0.997, -0.4492, 0.3118, -0.8373, -0.9503, 0.1111, -0.2908, -0.2327, 0.06044, -0.9707, 0.1399, 0.05376, -0.9887, -0.01888, 0.0746, -0.997, -0.2327, 0.06044, -0.9707, 0.03564, 0.02332, -0.9991, 0.03564, 0.02332, -0.9991, -0.2327, 0.06044, -0.9707, -0.7495, 0.0315, -0.6613, -0.0196, 0.006551, -0.9998, -0.8657, 0.4216, -0.2697, -0.7025, 0.2575, -0.6635, -0.743, 0.1659, -0.6484, -0.7204, -0.3395, 0.6047, -0.4751, 0.8061, -0.353, -0.4466, 0.8406, -0.3064, -0.8657, 0.4216, -0.2697, -0.9051, 0.3635, -0.2206, 0.9727, -0.1465, -0.18, 0.6647, -0.3174, 0.6764, 0.768, -0.3049, 0.5632, 0.978, 0.1869, -0.09272, 0.9648, 0.2236, -0.1388, -0.955, -0.1722, -0.2416, -0.778, -0.2983, 0.5529, 0.6647, -0.3174, 0.6764, 0.9727, -0.1465, -0.18, 0.4273, 0.7986, -0.4238, 0.4724, 0.8411, -0.2632, -0.4466, 0.8406, -0.3064, -0.4751, 0.8061, -0.353, 0.6701, 0.2287, -0.7062, -0.743, 0.1659, -0.6484, -0.7025, 0.2575, -0.6635, 0.6146, 0.284, -0.7359, 0.768, -0.3049, 0.5632, 0.6915, -0.3139, 0.6506, 0.6462, 0.2224, -0.7301, 0.6701, 0.2287, -0.7062, 0.4724, 0.8411, -0.2632, 0.4976, 0.7548, -0.4274, -0.3124, 0.7855, -0.5343, -0.4466, 0.8406, -0.3064, -0.4466, 0.8406, -0.3064, -0.3124, 0.7855, -0.5343, -0.7025, 0.2575, -0.6635, -0.8657, 0.4216, -0.2697, 0.768, -0.3049, 0.5632, 0.6701, 0.2287, -0.7062, 0.6146, 0.284, -0.7359, 0.4976, 0.7548, -0.4274, 0.978, 0.1869, -0.09272, 0.4976, 0.7548, -0.4274, 0.4724, 0.8411, -0.2632, 0.978, 0.1869, -0.09272, 0.978, 0.1869, -0.09272, 0.4724, 0.8411, -0.2632, 0.4273, 0.7986, -0.4238, 0.9648, 0.2236, -0.1388, -0.7025, 0.2575, -0.6635, -0.3124, 0.7855, -0.5343, 0.4976, 0.7548, -0.4274, 0.6146, 0.284, -0.7359, -0.778, -0.2983, 0.5529, -0.7204, -0.3395, 0.6047, 0.768, -0.3049, 0.5632, 0.6647, -0.3174, 0.6764, -0.7038, 0.1898, -0.6846, -0.6853, 0.08962, -0.7227, -0.7246, -0.2146, 0.6548, -0.7097, -0.3438, 0.615, -0.743, 0.1659, -0.6484, -0.7038, 0.1898, -0.6846, -0.7097, -0.3438, 0.615, -0.7204, -0.3395, 0.6047, -0.7204, -0.3395, 0.6047, -0.7097, -0.3438, 0.615, 0.6915, -0.3139, 0.6506, 0.768, -0.3049, 0.5632, 0.6701, 0.2287, -0.7062, 0.6462, 0.2224, -0.7301, -0.7038, 0.1898, -0.6846, -0.743, 0.1659, -0.6484, -0.6853, 0.08962, -0.7227, -0.7714, 0.03004, -0.6356, -0.9152, -0.3801, 0.1334, -0.4036, -0.7808, 0.4769, -0.7246, -0.2146, 0.6548, -0.7097, -0.3438, 0.615, -0.7246, -0.2146, 0.6548, 0.6598, -0.1134, 0.7428, 0.6915, -0.3139, 0.6506, 0.6915, -0.3139, 0.6506, 0.6598, -0.1134, 0.7428, 0.7372, 0.1082, -0.6669, 0.6462, 0.2224, -0.7301, 0.6462, 0.2224, -0.7301, 0.7372, 0.1082, -0.6669, -0.6853, 0.08962, -0.7227, -0.7038, 0.1898, -0.6846, -0.4036, -0.7808, 0.4769, -0.9152, -0.3801, 0.1334, 0.8051, -0.2488, 0.5384, 0.6052, -0.6828, 0.4094, -0.7246, -0.2146, 0.6548, -0.4036, -0.7808, 0.4769, 0.6052, -0.6828, 0.4094, 0.6598, -0.1134, 0.7428, 0.6598, -0.1134, 0.7428, 0.6052, -0.6828, 0.4094, 0.8051, -0.2488, 0.5384, 0.8474, 0.1225, -0.5166, 0.7372, 0.1082, -0.6669, 0.7372, 0.1082, -0.6669, 0.8474, 0.1225, -0.5166, -0.7714, 0.03004, -0.6356, -0.6853, 0.08962, -0.7227, 0.8051, -0.2488, 0.5384, 0.3499, -0.8582, 0.3755, 0.8063, -0.3792, -0.4539, 0.8474, 0.1225, -0.5166, -0.5881, -0.6742, 0.4468, -0.5476, -0.4626, -0.6973, 0.8063, -0.3792, -0.4539, 0.3499, -0.8582, 0.3755, 0.8474, 0.1225, -0.5166, 0.8063, -0.3792, -0.4539, -0.5476, -0.4626, -0.6973, -0.7714, 0.03004, -0.6356, -0.9152, -0.3801, 0.1334, -0.5881, -0.6742, 0.4468, 0.3499, -0.8582, 0.3755, 0.8051, -0.2488, 0.5384, -0.7714, 0.03004, -0.6356, -0.5476, -0.4626, -0.6973, -0.5881, -0.6742, 0.4468, -0.9152, -0.3801, 0.1334, -0.7246, -0.5748, 0.3801, -0.5913, -0.4807, -0.6475, -0.07901, -0.5956, -0.7994, 0.1059, -0.4505, -0.8865, 0.2521, -0.686, -0.6826, -0.01544, -0.8351, 0.5499, 0.2105, 0.1107, -0.9713, 0.1059, -0.4505, -0.8865, -0.07901, -0.5956, -0.7994, -0.03055, 0.2162, -0.9759, -0.03055, 0.2162, -0.9759, -0.07901, -0.5956, -0.7994, -0.5913, -0.4807, -0.6475, -0.426, 0.6583, -0.6206, -0.2752, 0.6857, -0.6739, 0.6191, -0.4481, 0.6449, -0.01544, -0.8351, 0.5499, 0.2521, -0.686, -0.6826, 0.6764, -0.5661, -0.4711, -0.2752, 0.6857, -0.6739, -0.426, 0.6583, -0.6206, -0.6738, 0.5998, 0.4316, -0.4597, 0.4119, 0.7868, -0.4597, 0.4119, 0.7868, -0.6738, 0.5998, 0.4316, -0.1116, 0.01202, 0.9937, -0.04268, -0.02995, 0.9986, 0.6262, -0.09584, 0.7737, 0.6191, -0.4481, 0.6449, 0.6764, -0.5661, -0.4711, 0.8034, -0.05678, -0.5928, 0.8034, -0.05678, -0.5928, 0.6764, -0.5661, -0.4711, 0.2105, 0.1107, -0.9713, 0.2105, 0.1107, -0.9713, -0.03055, 0.2162, -0.9759, -0.01888, 0.0746, -0.997, 0.1399, 0.05376, -0.9887, -0.03055, 0.2162, -0.9759, -0.2752, 0.6857, -0.6739, -0.4492, 0.3118, -0.8373, -0.01888, 0.0746, -0.997, 0.774, 0.04827, -0.6314, 0.8269, -0.1269, -0.5478, 0.1399, 0.05376, -0.9887, 0.03564, 0.02332, -0.9991, 0.7127, 0.02788, 0.7009, 0.7373, -0.1486, 0.659, 0.8269, -0.1269, -0.5478, 0.774, 0.04827, -0.6314, 0.6832, -0.02933, -0.7296, 0.774, 0.04827, -0.6314, 0.03564, 0.02332, -0.9991, -0.0196, 0.006551, -0.9998, -0.7495, 0.0315, -0.6613, -0.2327, 0.06044, -0.9707, -0.9503, 0.1111, -0.2908, -0.7075, 0.06316, 0.7038, -0.7801, -0.07012, 0.6217, -0.7495, 0.0315, -0.6613, -0.8385, 0.001383, -0.5449, -0.1854, 0.09056, -0.9785, -0.0196, 0.006551, -0.9998, -0.4597, 0.4119, 0.7868, -0.04268, -0.02995, 0.9986, 0.6262, -0.09584, 0.7737, 0.7373, -0.1486, 0.659, -0.04268, -0.02995, 0.9986, 0.6191, -0.4481, 0.6449, 0.6262, -0.09584, 0.7737, -0.426, 0.6583, -0.6206, -0.5913, -0.4807, -0.6475, -0.7246, -0.5748, 0.3801, -0.6738, 0.5998, 0.4316, -0.6738, 0.5998, 0.4316, -0.7246, -0.5748, 0.3801, -0.01544, -0.8351, 0.5499, 0.6191, -0.4481, 0.6449, -0.04268, -0.02995, 0.9986, -0.1116, 0.01202, 0.9937, -0.4492, 0.3118, -0.8373, -0.2752, 0.6857, -0.6739, -0.4597, 0.4119, 0.7868, -0.8222, -0.0177, -0.5689, 0.5147, -0.01622, -0.8572, 0.5427, 0.09555, -0.8345, -0.1854, 0.09056, -0.9785, -0.8385, 0.001383, -0.5449])] * 3)])
me_face_002 = bpy.data.meshes.new('Face.002')
me_face_002.from_pydata([(17.54, 620.0, -16.38), (-34.35, 604.0, 17.6), (24.37, 624.7, 0.1514), (-35.04, 631.3, -0.09753), (11.34, 576.1, 14.16), (-45.01, 589.0, 0.0364), (16.31, 574.9, 0.03641), (-35.86, 575.4, 14.86), (19.9, 605.2, -16.45), (24.3, 602.1, 6.345), (18.55, 556.1, 12.33), (3.986, 632.1, -20.58), (3.327, 641.9, 0.1514), (5.064, 599.7, -22.36), (5.266, 600.1, 22.83), (-13.1, 552.6, -6.474), (-25.55, 575.9, 17.77), (-20.83, 594.0, 22.52), (-22.21, 620.0, -21.87), (-23.38, 640.6, 0.1514), (-27.38, 579.2, -20.62), (19.57, 618.1, 16.9), (-39.91, 610.1, 16.18), (3.646, 630.7, 20.94), (-39.48, 610.7, -16.64), (18.4, 556.1, -12.21), (24.05, 601.7, -6.263), (-35.06, 601.9, -18.19), (-15.04, 552.3, 5.577), (-41.36, 607.7, 0.8747), (-39.72, 588.6, 7.448), (-39.67, 589.5, -7.847), (7.808, 575.6, -14.58), (-38.36, 581.4, 15.86), (-38.1, 577.0, -15.05), (-39.7, 581.5, -10.28), (-40.16, 565.1, -0.09738), (-40.09, 578.8, -0.3544), (-27.48, 563.3, -6.101), (-25.29, 633.5, 18.74), (-24.93, 633.6, -17.33), (-41.25, 616.3, -14.44), (-39.71, 587.6, -0.5253), (-39.71, 589.1, 7.821)], [], [(22, 1, 39), (17, 39, 1), (22, 29, 1), (24, 3, 40), (6, 26, 9), (9, 4, 6), (34, 27, 20), (25, 6, 10), (9, 21, 4), (17, 1, 33), (21, 14, 4), (20, 13, 32), (27, 18, 20), (38, 20, 15), (14, 17, 4), (3, 22, 39), (38, 15, 28), (0, 26, 8), (30, 29, 5), (29, 24, 27), (29, 27, 31), (17, 7, 16), (35, 37, 33), (37, 34, 36), (35, 42, 31), (30, 42, 35, 33), (34, 20, 38), (31, 27, 34), (22, 3, 29), (16, 36, 38), (38, 36, 34), (40, 3, 19), (3, 39, 19), (2, 26, 0), (37, 36, 7, 33), (25, 10, 28), (33, 1, 30), (32, 13, 8), (17, 33, 7), (6, 4, 10), (28, 16, 38), (25, 15, 20, 32), (2, 0, 11, 12), (11, 13, 20, 18), (16, 28, 10, 4), (21, 23, 14), (0, 8, 13, 11), (19, 12, 11, 40), (17, 14, 23, 39), (23, 12, 19, 39), (23, 21, 2, 12), (26, 6, 32, 8), (2, 21, 9), (18, 40, 11), (15, 25, 28), (5, 29, 31), (25, 32, 6), (18, 27, 24, 40), (31, 30, 5), (4, 17, 16), (36, 16, 7), (35, 31, 34), (37, 35, 34), (24, 29, 3), (31, 42, 30), (30, 1, 29), (26, 2, 9)])
me_face_002.polygons.foreach_set('use_smooth', [True] * 67)
_uv = me_face_002.uv_layers.new(name='UVMap')
_uv.uv.foreach_set('vector', [0.659, 0.7259, 0.6437, 0.6793, 0.7625, 0.9524, 0.7508, 0.6027, 0.7625, 0.9524, 0.6437, 0.6793, 0.659, 0.7259, 0.5198, 0.6967, 0.6437, 0.6732, 0.391, 0.7347, 0.5182, 0.9198, 0.281, 0.9774, 0.9996, 0.6211, 0.9989, 0.8018, 0.9197, 0.7784, 0.9844, 0.6421, 0.9326, 0.5233, 0.9863, 0.5725, 0.4107, 0.4581, 0.378, 0.6615, 0.3412, 0.493, 1.0, 0.327, 0.9745, 0.5336, 0.9361, 0.3238, 0.9734, 0.673, 0.9773, 0.8739, 0.9326, 0.5233, 0.7508, 0.6027, 0.6437, 0.6793, 0.6266, 0.5055, 0.9446, 0.8977, 0.9171, 0.6666, 0.9326, 0.5233, 0.3412, 0.493, 0.1091, 0.6491, 0.09888, 0.5393, 0.378, 0.6615, 0.1926, 0.8007, 0.3412, 0.493, 0.4363, 0.3868, 0.3412, 0.493, 0.1996, 0.3684, 0.915, 0.6674, 0.7508, 0.6027, 0.9326, 0.5233, 0.5182, 0.9198, 0.659, 0.7259, 0.7679, 0.9524, 0.4363, 0.3868, 0.3958, 0.334, 0.5883, 0.3271, 0.1006, 0.8691, 0.06055, 0.6836, 0.1166, 0.7026, 0.5655, 0.5871, 0.5198, 0.6949, 0.5121, 0.6004, 0.5198, 0.6967, 0.391, 0.7347, 0.378, 0.6584, 0.5198, 0.6967, 0.378, 0.6584, 0.4733, 0.5895, 0.7508, 0.6027, 0.6621, 0.4737, 0.7363, 0.4165, 0.4345, 0.5014, 0.5099, 0.4937, 0.6266, 0.5039, 0.5099, 0.4937, 0.4107, 0.4581, 0.5178, 0.4069, 0.4345, 0.5014, 0.513, 0.5673, 0.4707, 0.5895, 0.5655, 0.5858, 0.513, 0.5673, 0.4345, 0.5014, 0.6266, 0.5039, 0.3883, 0.464, 0.3412, 0.493, 0.4363, 0.3868, 0.4733, 0.5888, 0.378, 0.6584, 0.4107, 0.4581, 0.659, 0.7259, 0.5182, 0.9198, 0.5198, 0.6967, 0.7363, 0.4165, 0.5198, 0.4034, 0.4363, 0.3868, 0.4363, 0.3868, 0.5198, 0.4034, 0.3883, 0.464, 0.281, 0.9774, 0.5182, 0.9198, 0.5199, 0.9758, 0.5182, 0.9198, 0.7679, 0.9524, 0.5199, 0.9758, 0.9197, 0.9884, 0.8605, 0.8408, 0.8594, 0.9911, 0.5099, 0.4937, 0.5198, 0.4034, 0.6621, 0.4737, 0.6266, 0.5039, 0.6907, 0.3707, 0.6645, 0.3293, 0.6853, 0.3566, 0.6266, 0.5039, 0.6437, 0.6732, 0.5655, 0.5858, 0.09888, 0.5393, 0.1331, 0.703, 0.06654, 0.7003, 0.7508, 0.6027, 0.6266, 0.5055, 0.6621, 0.4737, 0.978, 0.5347, 0.9326, 0.5233, 0.9498, 0.3418, 0.5883, 0.3271, 0.7363, 0.4165, 0.4363, 0.3868, 0.003117, 0.3467, 0.1996, 0.3684, 0.3412, 0.493, 0.1114, 0.5414, 0.00427, 0.8272, 0.1006, 0.8691, 0.1458, 0.9944, -0.0006725, 0.9971, 0.05122, 0.9036, 0.1091, 0.6491, 0.3412, 0.493, 0.1926, 0.8007, 0.7363, 0.4165, 0.7601, 0.3566, 0.9498, 0.3418, 0.9326, 0.5233, 0.9446, 0.8977, 0.8938, 0.9426, 0.8652, 0.814, 0.1313, 0.9741, 0.06654, 0.7003, 0.1331, 0.703, 0.2186, 0.8974, 0.5589, 0.944, 0.5529, 0.9919, 0.3973, 0.9962, 0.2548, 0.9452, 0.7508, 0.6027, 0.915, 0.6674, 0.8938, 0.9426, 0.7625, 0.9524, 0.7049, 0.9972, 0.5529, 0.9919, 0.5589, 0.944, 0.7027, 0.9465, 0.9188, 0.9699, 0.9229, 0.8499, 0.9956, 0.8015, 0.9959, 1.0, 0.03433, 0.7328, 0.04691, 0.6672, 0.1025, 0.7033, 0.0819, 0.7322, 0.9956, 0.7888, 0.9447, 0.7889, 0.9734, 0.673, 0.1926, 0.8007, 0.232, 0.9777, 0.05122, 0.9036, -0.05914, 0.2548, -0.05996, 0.4524, -0.1028, 0.2971, 0.5121, 0.6004, 0.5198, 0.6949, 0.4707, 0.5895, 0.1285, 0.3461, 0.1114, 0.5414, 0.03758, 0.5377, 0.1805, 0.8003, 0.3794, 0.6616, 0.391, 0.7347, 0.281, 0.9774, 0.4707, 0.5895, 0.5655, 0.5871, 0.5121, 0.5931, 0.9326, 0.5233, 0.7508, 0.6027, 0.7363, 0.4165, 0.5198, 0.4034, 0.7363, 0.4165, 0.6537, 0.4717, 0.4345, 0.5014, 0.4733, 0.5888, 0.4131, 0.466, 0.5099, 0.4937, 0.4345, 0.5014, 0.4107, 0.4581, 0.391, 0.7347, 0.5198, 0.6967, 0.5182, 0.9198, 0.4707, 0.5895, 0.513, 0.5673, 0.5655, 0.5871, 0.5655, 0.5858, 0.6437, 0.6732, 0.5198, 0.6967, 0.8605, 0.8408, 0.9197, 0.9884, 0.919, 0.8185])
me_face_002.materials.append(mat_face)
me_face_002.update()
me_face_002.normals_split_custom_set([tuple(v) for v in zip(*[iter([-0.8091, -0.08902, 0.5809, -0.5951, -0.06309, 0.8011, -0.3586, 0.5886, 0.7245, -0.1209, -0.0984, 0.9878, -0.3586, 0.5886, 0.7245, -0.5951, -0.06309, 0.8011, -0.8091, -0.08902, 0.5809, -0.9966, 0.08004, 0.02086, -0.5951, -0.06309, 0.8011, -0.8293, 0.05614, -0.556, -0.8185, 0.5744, -0.01346, -0.3726, 0.639, -0.673, 0.9969, -0.0307, -0.07249, 0.953, -0.154, -0.261, 0.9444, -0.151, 0.2922, 0.9444, -0.151, 0.2922, 0.5282, -0.216, 0.8212, 0.9969, -0.0307, -0.07249, -0.7089, -0.32, -0.6285, -0.657, -0.0287, -0.7533, -0.2094, -0.2873, -0.9347, 0.6562, -0.5118, -0.5545, 0.9969, -0.0307, -0.07249, 0.64, -0.5394, 0.5472, 0.9444, -0.151, 0.2922, 0.7004, 0.235, 0.6739, 0.5282, -0.216, 0.8212, -0.1209, -0.0984, 0.9878, -0.5951, -0.06309, 0.8011, -0.7602, -0.1006, 0.6419, 0.7004, 0.235, 0.6739, 0.2326, -0.1127, 0.966, 0.5282, -0.216, 0.8212, -0.2094, -0.2873, -0.9347, 0.2155, -0.1046, -0.9709, 0.4454, -0.2251, -0.8666, -0.657, -0.0287, -0.7533, -0.1772, 0.1197, -0.9769, -0.2094, -0.2873, -0.9347, -0.495, -0.8236, -0.2769, -0.2094, -0.2873, -0.9347, -0.1953, -0.8515, -0.4866, 0.2326, -0.1127, 0.966, -0.1209, -0.0984, 0.9878, 0.5282, -0.216, 0.8212, -0.8185, 0.5744, -0.01346, -0.8091, -0.08902, 0.5809, -0.3586, 0.5886, 0.7245, -0.495, -0.8236, -0.2769, -0.1953, -0.8515, -0.4866, -0.3213, -0.8345, 0.4477, 0.6736, 0.3042, -0.6736, 0.953, -0.154, -0.261, 0.7237, -0.05511, -0.688, -0.9623, -0.06595, 0.264, -0.9966, 0.08004, 0.02086, -0.846, -0.5329, -0.01682, -0.9966, 0.08004, 0.02086, -0.8293, 0.05614, -0.556, -0.657, -0.0287, -0.7533, -0.9966, 0.08004, 0.02086, -0.657, -0.0287, -0.7533, -0.9553, -0.01612, -0.2952, -0.1209, -0.0984, 0.9878, -0.5476, -0.4619, 0.6977, -0.1763, -0.4341, 0.8835, -0.977, -0.02058, -0.2125, -0.9944, 0.09275, 0.05017, -0.7602, -0.1006, 0.6419, -0.9944, 0.09275, 0.05017, -0.7089, -0.32, -0.6285, -0.6607, -0.7468, 0.07548, -0.977, -0.02058, -0.2125, -0.9991, -0.03991, 0.01648, -0.9553, -0.01612, -0.2952, -0.9623, -0.06595, 0.264, -0.9991, -0.03991, 0.01648, -0.977, -0.02058, -0.2125, -0.7602, -0.1006, 0.6419, -0.7089, -0.32, -0.6285, -0.2094, -0.2873, -0.9347, -0.495, -0.8236, -0.2769, -0.9553, -0.01612, -0.2952, -0.657, -0.0287, -0.7533, -0.7089, -0.32, -0.6285, -0.8091, -0.08902, 0.5809, -0.8185, 0.5744, -0.01346, -0.9966, 0.08004, 0.02086, -0.1763, -0.4341, 0.8835, -0.6607, -0.7468, 0.07548, -0.495, -0.8236, -0.2769, -0.495, -0.8236, -0.2769, -0.6607, -0.7468, 0.07548, -0.7089, -0.32, -0.6285, -0.3726, 0.639, -0.673, -0.8185, 0.5744, -0.01346, -0.2982, 0.9545, 0.002946, -0.8185, 0.5744, -0.01346, -0.3586, 0.5886, 0.7245, -0.2982, 0.9545, 0.002946, 0.8827, 0.4699, -0.009607, 0.953, -0.154, -0.261, 0.6736, 0.3042, -0.6736, -0.9944, 0.09275, 0.05017, -0.6607, -0.7468, 0.07548, -0.5476, -0.4619, 0.6977, -0.7602, -0.1006, 0.6419, 0.6562, -0.5118, -0.5545, 0.64, -0.5394, 0.5472, -0.3213, -0.8345, 0.4477, -0.7602, -0.1006, 0.6419, -0.5951, -0.06309, 0.8011, -0.9623, -0.06595, 0.264, 0.4454, -0.2251, -0.8666, 0.2155, -0.1046, -0.9709, 0.7237, -0.05511, -0.688, -0.1209, -0.0984, 0.9878, -0.7602, -0.1006, 0.6419, -0.5476, -0.4619, 0.6977, 0.9969, -0.0307, -0.07249, 0.5282, -0.216, 0.8212, 0.64, -0.5394, 0.5472, -0.3213, -0.8345, 0.4477, -0.1763, -0.4341, 0.8835, -0.495, -0.8236, -0.2769, 0.6562, -0.5118, -0.5545, -0.1953, -0.8515, -0.4866, -0.2094, -0.2873, -0.9347, 0.4454, -0.2251, -0.8666, 0.8827, 0.4699, -0.009607, 0.6736, 0.3042, -0.6736, 0.2671, 0.5683, -0.7783, 0.3155, 0.9489, 0.01101, 0.2671, 0.5683, -0.7783, 0.2155, -0.1046, -0.9709, -0.2094, -0.2873, -0.9347, -0.1772, 0.1197, -0.9769, -0.1763, -0.4341, 0.8835, -0.3213, -0.8345, 0.4477, 0.64, -0.5394, 0.5472, 0.5282, -0.216, 0.8212, 0.7004, 0.235, 0.6739, 0.2502, 0.5541, 0.794, 0.2326, -0.1127, 0.966, 0.6736, 0.3042, -0.6736, 0.7237, -0.05511, -0.688, 0.2155, -0.1046, -0.9709, 0.2671, 0.5683, -0.7783, -0.2982, 0.9545, 0.002946, 0.3155, 0.9489, 0.01101, 0.2671, 0.5683, -0.7783, -0.3726, 0.639, -0.673, -0.1209, -0.0984, 0.9878, 0.2326, -0.1127, 0.966, 0.2502, 0.5541, 0.794, -0.3586, 0.5886, 0.7245, 0.2502, 0.5541, 0.794, 0.3155, 0.9489, 0.01101, -0.2982, 0.9545, 0.002946, -0.3586, 0.5886, 0.7245, 0.2502, 0.5541, 0.794, 0.7004, 0.235, 0.6739, 0.8827, 0.4699, -0.009607, 0.3155, 0.9489, 0.01101, 0.953, -0.154, -0.261, 0.9969, -0.0307, -0.07249, 0.4454, -0.2251, -0.8666, 0.7237, -0.05511, -0.688, 0.8827, 0.4699, -0.009607, 0.7004, 0.235, 0.6739, 0.9444, -0.151, 0.2922, -0.1772, 0.1197, -0.9769, -0.3726, 0.639, -0.673, 0.2671, 0.5683, -0.7783, -0.1953, -0.8515, -0.4866, 0.6562, -0.5118, -0.5545, -0.3213, -0.8345, 0.4477, -0.846, -0.5329, -0.01682, -0.9966, 0.08004, 0.02086, -0.9553, -0.01612, -0.2952, 0.6562, -0.5118, -0.5545, 0.4454, -0.2251, -0.8666, 0.9969, -0.0307, -0.07249, -0.1772, 0.1197, -0.9769, -0.657, -0.0287, -0.7533, -0.8293, 0.05614, -0.556, -0.3726, 0.639, -0.673, -0.9553, -0.01612, -0.2952, -0.9623, -0.06595, 0.264, -0.846, -0.5329, -0.01682, 0.5282, -0.216, 0.8212, -0.1209, -0.0984, 0.9878, -0.1763, -0.4341, 0.8835, -0.6607, -0.7468, 0.07548, -0.1763, -0.4341, 0.8835, -0.5476, -0.4619, 0.6977, -0.977, -0.02058, -0.2125, -0.9553, -0.01612, -0.2952, -0.7089, -0.32, -0.6285, -0.9944, 0.09275, 0.05017, -0.977, -0.02058, -0.2125, -0.7089, -0.32, -0.6285, -0.8293, 0.05614, -0.556, -0.9966, 0.08004, 0.02086, -0.8185, 0.5744, -0.01346, -0.9553, -0.01612, -0.2952, -0.9991, -0.03991, 0.01648, -0.9623, -0.06595, 0.264, -0.9623, -0.06595, 0.264, -0.5951, -0.06309, 0.8011, -0.9966, 0.08004, 0.02086, 0.953, -0.154, -0.261, 0.8827, 0.4699, -0.009607, 0.9444, -0.151, 0.2922])] * 3)])
arm_player = bpy.data.armatures.new('Player')  # bones are not reproduced

# ---- objects
ob_body = bpy.data.objects.new('Body', me_body_002)
ob_face = bpy.data.objects.new('Face', me_face_002)
ob_riging_player = bpy.data.objects.new('Riging_Player', arm_player)

# ---- transforms, parenting, visibility, modifiers, constraints
ob_body.parent = ob_riging_player
ob_body.matrix_parent_inverse = Matrix(((2.869, -0.0, 0.0, -0.0), (-0.0, 2.869, -0.0, 0.0), (0.0, -0.0, 2.869, -3.473), (-0.0, 0.0, -0.0, 1.0)))
ob_body.location = (0.0, 0.0, 0.0)
ob_body.rotation_euler = (1.571, -0.0, 0.0)
ob_body.scale = (0.003791, 0.003791, 0.003791)
ob_body.color = (0.8, 0.8, 0.8, 1.0)
_vg = ob_body.vertex_groups.new(name='Таз')
for _i, _w in zip([1, 3, 6, 7, 8, 9, 10, 13, 15, 16, 17, 22, 25, 26, 38, 95, 97, 98, 103, 104, 105, 106, 107, 108, 109, 110, 111, 116, 118, 119, 120, 125, 128, 129, 142, 143], [0.03434, 0.2106, 0.09996, 0.08941, 0.1587, 0.7901, 0.7663, 0.05836, 0.09326, 0.7316, 0.8415, 0.09117, 0.1046, 0.1343, 0.04027, 0.0694, 0.2104, 0.513, 0.09687, 0.07926, 0.1009, 0.1195, 0.07623, 0.7926, 0.9016, 0.8028, 0.7722, 0.06116, 0.09093, 0.7472, 0.8425, 0.0925, 0.1108, 0.1348, 0.03779, 0.02253]): _vg.add([_i], _w, 'REPLACE')
_vg = ob_body.vertex_groups.new(name='Позвоночник')
for _i, _w in zip([0, 4, 5, 6, 7, 8, 9, 10, 14, 15, 16, 17, 18, 19, 50, 54, 94, 99, 100, 101, 102, 103, 104, 105, 106, 107, 108, 109, 110, 111, 114, 117, 118, 119, 120, 122, 137, 154], [0.04727, 0.08239, 0.05845, 0.6023, 0.646, 0.4475, 0.07786, 0.08006, 0.1246, 0.7922, 0.1114, 0.07602, 0.001937, 0.1519, 0.006097, 0.01064, 0.04498, 0.0854, 0.07652, 0.06964, 0.7214, 0.5948, 0.6721, 0.8831, 0.6665, 0.6455, 0.07713, 0.06144, 0.0617, 0.05002, 0.3236, 0.125, 0.7983, 0.03513, 0.0757, 0.08152, 1.0, 0.021]): _vg.add([_i], _w, 'REPLACE')
_vg = ob_body.vertex_groups.new(name='Голова')
for _i, _w in zip([0, 2, 14, 18, 40, 94, 96, 99, 102, 114, 115, 117, 121, 144, 154], [0.6537, 0.07106, 0.09998, 0.2627, 0.007726, 0.6566, 0.08206, 0.7543, 0.07209, 0.01703, 0.8591, 0.09834, 0.2755, 0.02577, 0.003122]): _vg.add([_i], _w, 'REPLACE')
_vg = ob_body.vertex_groups.new(name='Левое плечо')
for _i, _w in zip([0, 2, 4, 5, 6, 7, 8, 11, 12, 14, 15, 18, 19, 40, 43, 44, 45, 48, 49, 50, 51, 52, 54, 99, 102, 103, 106, 114, 115, 122], [0.2544, 0.6774, 0.1861, 0.08834, 0.1735, 0.03363, 0.1186, 0.8416, 0.6513, 0.5409, 0.01777, 0.673, 0.7537, 0.5101, 0.2309, 0.5558, 0.4322, 0.09973, 0.4737, 0.1137, 0.1171, 0.0536, 0.06485, 0.07186, 0.07278, 0.1435, 0.1005, 0.3065, 0.06147, 0.05895]): _vg.add([_i], _w, 'REPLACE')
_vg = ob_body.vertex_groups.new(name='Локоть_Прав')
for _i, _w in zip([2, 4, 5, 7, 8, 11, 12, 14, 15, 19, 40, 41, 42, 43, 44, 45, 46, 47, 48, 49, 50, 51, 52, 53, 54, 57, 58, 102], [0.2395, 0.6954, 0.8508, 0.2057, 0.2259, 0.1419, 0.3567, 0.2129, 0.06332, 0.0708, 0.4545, 0.9574, 0.9459, 0.748, 0.4363, 0.5547, 0.9715, 0.9659, 0.889, 0.5209, 0.8319, 0.8598, 0.9365, 0.9514, 0.8756, 0.07683, 0.06728, 0.004342]): _vg.add([_i], _w, 'REPLACE')
_vg = ob_body.vertex_groups.new(name='Предплечья_правая ')
for _i, _w in zip([41, 42, 46, 47, 55, 56, 57, 58, 59, 60, 61, 62, 65, 66, 67, 68], [0.03887, 0.05408, 0.002831, 0.01201, 0.9746, 0.9778, 0.9231, 0.9324, 0.9784, 0.9822, 0.9761, 0.9843, 0.08516, 0.06247, 0.04614, 0.02303]): _vg.add([_i], _w, 'REPLACE')
_vg = ob_body.vertex_groups.new(name='Рука правая')
for _i, _w in zip([63, 64, 65, 66, 67, 68, 69, 70, 71, 72], [1.068, 1.106, 0.9148, 0.9375, 0.9519, 0.9635, 0.9925, 0.996, 0.9949, 0.9968]): _vg.add([_i], _w, 'REPLACE')
_vg = ob_body.vertex_groups.new(name='Правое Плечо')
for _i, _w in zip([6, 19, 94, 96, 99, 100, 101, 102, 103, 104, 106, 107, 112, 113, 114, 115, 117, 118, 121, 122, 144, 147, 148, 149, 152, 153, 154, 155, 156, 158], [0.06571, 0.0426, 0.2823, 0.7598, 0.08121, 0.1687, 0.2644, 0.08041, 0.1099, 0.07134, 0.05755, 0.07521, 0.8761, 0.7403, 0.3081, 0.06103, 0.5963, 0.03839, 0.6652, 0.7495, 0.67, 0.4705, 0.7409, 0.4841, 0.18, 0.5541, 0.5868, 0.5005, 0.1907, 0.0547]): _vg.add([_i], _w, 'REPLACE')
_vg = ob_body.vertex_groups.new(name='Локоть_Лев')
for _i, _w in zip([96, 100, 101, 104, 107, 112, 113, 117, 118, 122, 144, 145, 146, 147, 148, 149, 150, 151, 152, 153, 154, 155, 156, 157, 158, 161, 162], [0.1485, 0.7095, 0.6304, 0.1537, 0.1579, 0.09919, 0.2337, 0.1517, 0.04393, 0.07707, 0.2946, 0.2429, 0.1808, 0.5507, 0.2544, 0.5222, 0.8547, 0.8762, 0.8133, 0.4439, 0.3628, 0.5077, 0.7833, 0.7173, 0.7168, 0.05416, 0.04614]): _vg.add([_i], _w, 'REPLACE')
_vg = ob_body.vertex_groups.new(name='Левое_предплечья')
for _i, _w in zip([100, 101, 145, 146, 150, 151, 157, 158, 159, 160, 161, 162, 165], [0.005619, 0.02096, 0.7769, 0.8286, 0.1504, 0.122, 0.249, 0.2073, 0.9413, 0.9662, 0.9459, 0.9468, 0.008673]): _vg.add([_i], _w, 'REPLACE')
_vg = ob_body.vertex_groups.new(name='Рука_Левая')
for _i, _w in zip([159, 160, 163, 164, 165, 166, 167, 168, 169, 170, 171, 172, 173, 174, 175, 176], [0.05096, 0.04414, 0.9922, 0.9871, 0.9703, 0.9931, 1.005, 1.004, 0.9961, 0.9995, 0.9995, 1.0, 0.9995, 0.9999, 0.9999, 0.9998]): _vg.add([_i], _w, 'REPLACE')
_vg = ob_body.vertex_groups.new(name='От таза_ левая нога')
for _i, _w in zip([25, 95, 97, 98, 108, 110, 111, 116, 119, 120, 125, 128, 129, 142, 143, 191, 193], [0.008742, 0.6939, 0.3982, 0.2022, 0.09686, 0.03348, 0.07813, 0.2766, 0.1218, 0.06059, 0.3459, 0.739, 0.4775, 0.06738, 0.4826, 0.08735, 0.04891]): _vg.add([_i], _w, 'REPLACE')
_vg = ob_body.vertex_groups.new(name='Берцовая_правая')
for _i, _w in zip([95, 97, 98, 110, 111, 116, 119, 125, 126, 127, 128, 129, 130, 131, 134, 139, 142, 143, 190, 191, 192, 193], [0.2119, 0.3718, 0.03287, 0.01467, 0.08826, 0.5961, 0.08823, 0.4593, 0.1831, 0.01147, 0.121, 0.3903, 0.006241, 0.06118, 0.0185, 0.07905, 0.8753, 0.4629, 0.7635, 0.8166, 0.1674, 0.07027]): _vg.add([_i], _w, 'REPLACE')
_vg = ob_body.vertex_groups.new(name='Длинная кость_правая')
for _i, _w in zip([116, 123, 124, 125, 126, 127, 130, 131, 132, 133, 134, 135, 136, 138, 139, 140, 141, 179, 180, 181, 182, 183, 184, 185, 186, 187, 188, 189, 190, 191, 192, 193, 194, 197], [0.05377, 0.988, 0.5156, 0.08863, 0.8246, 0.9603, 0.8379, 0.9416, 0.2258, 1.003, 0.9621, 0.4489, 0.1978, 0.3437, 0.9215, 0.8926, 0.9765, 0.1426, 0.1986, 0.1913, 0.05561, 0.8848, 0.7341, 0.8567, 0.8391, 0.9741, 0.8835, 0.9681, 0.2292, 0.1294, 0.8113, 0.8743, 0.2314, 0.08661]): _vg.add([_i], _w, 'REPLACE')
_vg = ob_body.vertex_groups.new(name='Стопа_правая')
for _i, _w in zip([124, 130, 132, 135, 136, 138, 140, 177, 178, 179, 180, 181, 182, 183, 184, 185, 186, 187, 188, 189, 194, 195, 196, 197], [0.4845, 0.136, 0.7744, 0.5513, 0.8022, 0.6565, 0.1076, 1.043, 1.008, 0.8575, 0.8014, 0.8088, 0.9444, 0.1155, 0.267, 0.1459, 0.1616, 0.003529, 0.1171, 0.01532, 0.7688, 0.9826, 0.9971, 0.9134]): _vg.add([_i], _w, 'REPLACE')
_vg = ob_body.vertex_groups.new(name='От таза_правая нога')
for _i, _w in zip([1, 9, 13, 17, 22, 25, 26, 38, 39, 98, 128], [0.4944, 0.06702, 0.1237, 0.05016, 0.06012, 0.6836, 0.05078, 0.05188, 0.4191, 0.1768, 0.003009]): _vg.add([_i], _w, 'REPLACE')
_vg = ob_body.vertex_groups.new(name='Берцовая_левая')
for _i, _w in zip([1, 3, 8, 9, 10, 13, 16, 22, 23, 24, 25, 26, 27, 28, 31, 35, 37, 38, 39, 86, 87, 88, 89, 98, 110], [0.4534, 0.7754, 0.009004, 0.03161, 0.1311, 0.7524, 0.1612, 0.7429, 0.1934, 0.1453, 0.1853, 0.8076, 0.05741, 0.315, 0.06686, 0.2107, 0.0903, 0.8883, 0.5503, 0.9047, 0.8845, 0.8614, 0.66, 0.06915, 0.06276]): _vg.add([_i], _w, 'REPLACE')
_vg = ob_body.vertex_groups.new(name='Длинная кость_левая')
for _i, _w in zip([13, 20, 21, 22, 23, 24, 27, 28, 29, 30, 31, 32, 33, 34, 35, 36, 37, 75, 76, 77, 78, 79, 80, 81, 82, 83, 84, 85, 86, 87, 88, 89, 90, 93], [0.05142, 0.97, 0.5092, 0.08778, 0.806, 0.8274, 0.787, 0.6936, 0.1357, 0.9919, 0.9228, 0.4418, 0.1061, 0.215, 0.7911, 0.8035, 0.9114, 0.172, 0.2248, 0.1263, 0.06903, 0.831, 0.7912, 0.8985, 0.3316, 0.8978, 0.5634, 0.9369, 0.09628, 0.142, 0.1381, 0.3459, 0.1651, 0.04358]): _vg.add([_i], _w, 'REPLACE')
_vg = ob_body.vertex_groups.new(name='Стопа левая')
for _i, _w in zip([21, 24, 27, 29, 32, 33, 34, 36, 73, 74, 75, 76, 77, 78, 79, 80, 81, 82, 83, 84, 85, 90, 91, 92, 93], [0.4913, 0.005278, 0.1575, 0.8666, 0.5584, 0.8945, 0.7883, 0.1988, 1.051, 1.014, 0.8286, 0.7757, 0.8738, 0.9314, 0.1705, 0.2097, 0.1041, 0.6757, 0.1079, 0.445, 0.0657, 0.8352, 0.9777, 1.001, 0.9533]): _vg.add([_i], _w, 'REPLACE')
_m = ob_body.modifiers.new('Арматура', 'ARMATURE')
_m.object = ob_riging_player
ob_face.parent = ob_riging_player
ob_face.matrix_parent_inverse = Matrix(((2.869, -0.0, 0.0, -0.0), (-0.0, 2.869, -0.0, 0.0), (0.0, -0.0, 2.869, -3.473), (-0.0, 0.0, -0.0, 1.0)))
ob_face.location = (0.0, 0.0, 0.0)
ob_face.rotation_euler = (1.571, -0.0, 0.0)
ob_face.scale = (0.003791, 0.003791, 0.003791)
ob_face.color = (0.8, 0.8, 0.8, 1.0)
ob_face.hide_render = True
_vg = ob_face.vertex_groups.new(name='Таз')
_vg = ob_face.vertex_groups.new(name='Позвоночник')
_vg = ob_face.vertex_groups.new(name='Голова')
_vg.add([0, 1, 2, 3, 4, 5, 6, 7, 8, 9, 10, 11, 12, 13, 14, 15, 16, 17, 18, 19, 20, 21, 22, 23, 24, 25, 26, 27, 28, 29, 30, 31, 32, 33, 34, 35, 36, 37, 38, 39, 40, 41, 42, 43], 1.0, 'REPLACE')
_vg = ob_face.vertex_groups.new(name='Левое плечо')
_vg = ob_face.vertex_groups.new(name='Локоть_Прав')
_vg = ob_face.vertex_groups.new(name='Предплечья_правая ')
_vg = ob_face.vertex_groups.new(name='Рука правая')
_vg = ob_face.vertex_groups.new(name='Правое Плечо')
_vg = ob_face.vertex_groups.new(name='Локоть_Лев')
_vg = ob_face.vertex_groups.new(name='Левое_предплечья')
_vg = ob_face.vertex_groups.new(name='Рука_Левая')
_vg = ob_face.vertex_groups.new(name='От таза_ левая нога')
_vg = ob_face.vertex_groups.new(name='Берцовая_правая')
_vg = ob_face.vertex_groups.new(name='Длинная кость_правая')
_vg = ob_face.vertex_groups.new(name='Стопа_правая')
_vg = ob_face.vertex_groups.new(name='От таза_правая нога')
_vg = ob_face.vertex_groups.new(name='Берцовая_левая')
_vg = ob_face.vertex_groups.new(name='Длинная кость_левая')
_vg = ob_face.vertex_groups.new(name='Стопа левая')
_m = ob_face.modifiers.new('Арматура', 'ARMATURE')
_m.object = ob_riging_player
ob_riging_player.location = (0.0, 0.0, 1.21)
ob_riging_player.scale = (0.3486, 0.3486, 0.3486)

# ---- collection membership
col_collection.objects.link(ob_body)
col_collection.objects.link(ob_face)
col_collection.objects.link(ob_riging_player)

# ---- scene / render settings (as saved in the file)
scene.frame_start = 1; scene.frame_end = 250; scene.frame_set(1)
scene.render.engine = 'BLENDER_EEVEE_NEXT'
scene.render.fps = 30
bpy.context.view_layer.update()

# ---- added for rendering (the .blend has no active camera and no usable light): camera, sun
cam_auto = bpy.data.cameras.new('AutoCamera')
cam_auto.lens = 50.0
cam_auto.sensor_width = 36.0
cam_auto.clip_end = 1000.0
ob_auto_camera = bpy.data.objects.new('AutoCamera', cam_auto)
scene.collection.objects.link(ob_auto_camera)
ob_auto_camera.location = (2.23399, -2.75234, 2.90505)
ob_auto_camera.rotation_euler = (1.09748, -7.21219e-08, 0.694738)
scene.camera = ob_auto_camera
light_auto_sun = bpy.data.lights.new('AutoSun', 'SUN')
light_auto_sun.energy = 3.0
light_auto_sun.angle = 0.0523599
ob_auto_sun = bpy.data.objects.new('AutoSun', light_auto_sun)
scene.collection.objects.link(ob_auto_sun)
ob_auto_sun.rotation_euler = (0.872665, 0.174533, 0.523599)
bpy.context.view_layer.update()
